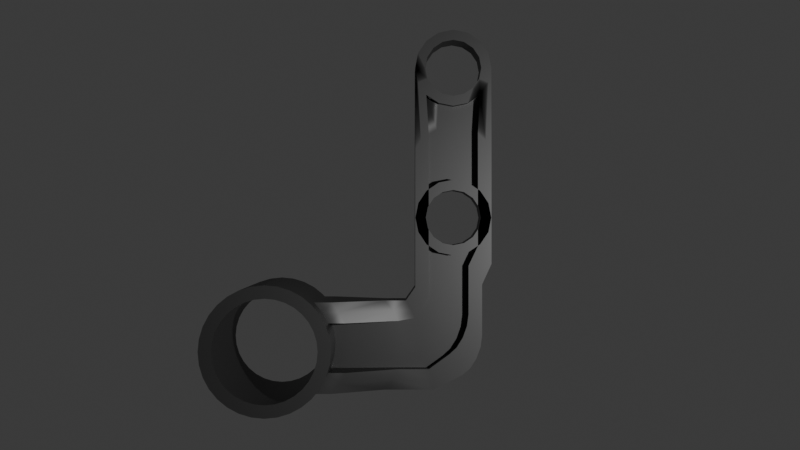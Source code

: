 # Source: steering-bellcrank.blend  (saved by Blender 4.5.91; exported with 4.5.12 LTS)
import bpy
from mathutils import Matrix  # noqa: F401  (used for matrix-valued properties, if any)

bpy.ops.wm.read_factory_settings(use_empty=True)
scene = bpy.context.scene
scene.name = 'Scene'

# ---- collections
col_collection = bpy.data.collections.new('Collection'); scene.collection.children.link(col_collection)

# ---- materials (node trees are filled in below, after node groups)
mat_material = bpy.data.materials.new('Material')

# ---- node groups
ng_smooth_by_angle = bpy.data.node_groups.new('Smooth by Angle', 'GeometryNodeTree')
_s = ng_smooth_by_angle.interface.new_socket(name='Mesh', in_out='OUTPUT', socket_type='NodeSocketGeometry')
_s = ng_smooth_by_angle.interface.new_socket(name='Mesh', in_out='INPUT', socket_type='NodeSocketGeometry')
_s = ng_smooth_by_angle.interface.new_socket(name='Angle', in_out='INPUT', socket_type='NodeSocketFloat')
_s.subtype = 'ANGLE'
_s.default_value = 0.5236
_s.min_value = 0.0
_s.max_value = 3.142
_s.description = 'Maximum face angle for smooth edges'
_s = ng_smooth_by_angle.interface.new_socket(name='Ignore Sharpness', in_out='INPUT', socket_type='NodeSocketBool')
_s.force_non_field = True
ng_smooth_by_angle.description = 'Set the sharpness of mesh edges based on the angle between the neighboring faces'
ng_smooth_by_angle.is_modifier = True
_N = ng_smooth_by_angle.nodes; _L = ng_smooth_by_angle.links
n0 = _N.new('GeometryNodeSetShadeSmooth'); n0.name = 'Set Shade Smooth'; n0.location = (120, -80)
n0.domain = 'EDGE'
n1 = _N.new('GeometryNodeSetShadeSmooth'); n1.name = 'Set Shade Smooth.001'; n1.location = (300, -80)
n2 = _N.new('NodeGroupOutput'); n2.name = 'Group Output'; n2.location = (480, -80)
n3 = _N.new('GeometryNodeInputMeshEdgeAngle'); n3.name = 'Edge Angle'; n3.location = (-440, -240)
n4 = _N.new('NodeGroupInput'); n4.name = 'Group Input'; n4.location = (-80, -80)
n5 = _N.new('GeometryNodeInputEdgeSmooth'); n5.name = 'Is Edge Smooth'; n5.location = (-260, -120)
n6 = _N.new('GeometryNodeInputShadeSmooth'); n6.name = 'Is Shade Smooth'; n6.location = (-440, -397)
n7 = _N.new('FunctionNodeCompare'); n7.name = 'Compare'; n7.location = (-260, -260)
n7.operation = 'LESS_EQUAL'
n7.inputs[6].default_value = (0.0, 0.0, 0.0, 0.0)
n7.inputs[7].default_value = (0.0, 0.0, 0.0, 0.0)
n8 = _N.new('FunctionNodeBooleanMath'); n8.name = 'Boolean Math.001'; n8.location = (-80, -260)
n9 = _N.new('NodeGroupInput'); n9.name = 'Group Input.001'; n9.location = (-440, -329)
n10 = _N.new('NodeGroupInput'); n10.name = 'Group Input.002'; n10.location = (-259, -189)
n11 = _N.new('FunctionNodeBooleanMath'); n11.name = 'Boolean Math'; n11.location = (-80, -149)
n11.operation = 'OR'
n12 = _N.new('FunctionNodeBooleanMath'); n12.name = 'Boolean Math.002'; n12.location = (-260, -380)
n12.operation = 'OR'
n13 = _N.new('NodeGroupInput'); n13.name = 'Group Input.003'; n13.location = (-440, -460)
_L.new(n3.outputs[0], n7.inputs[0])
_L.new(n1.outputs[0], n2.inputs[0])
_L.new(n9.outputs[1], n7.inputs[1])
_L.new(n7.outputs[0], n8.inputs[0])
_L.new(n4.outputs[0], n0.inputs[0])
_L.new(n0.outputs[0], n1.inputs[0])
_L.new(n8.outputs[0], n0.inputs[2])
_L.new(n10.outputs[2], n11.inputs[1])
_L.new(n5.outputs[0], n11.inputs[0])
_L.new(n11.outputs[0], n0.inputs[1])
_L.new(n13.outputs[2], n12.inputs[1])
_L.new(n6.outputs[0], n12.inputs[0])
_L.new(n12.outputs[0], n8.inputs[1])
n2.is_active_output = True

# ---- material node trees
mat_material.use_nodes = True; mat_material.node_tree.nodes.clear()
_N = mat_material.node_tree.nodes; _L = mat_material.node_tree.links
n0 = _N.new('ShaderNodeBsdfPrincipled'); n0.name = 'Principled BSDF'; n0.location = (-200, 100)
n0.inputs[0].default_value = (0.03003, 0.03003, 0.03003, 1.0)
n0.inputs[1].default_value = 0.4603
n0.inputs[2].default_value = 0.4524
n1 = _N.new('ShaderNodeOutputMaterial'); n1.name = 'Material Output'; n1.location = (200, 100)
_L.new(n0.outputs[0], n1.inputs[0])
n1.is_active_output = True

# ---- world
world_world = bpy.data.worlds.new('World'); scene.world = world_world
world_world.use_nodes = True; world_world.node_tree.nodes.clear()
_N = world_world.node_tree.nodes; _L = world_world.node_tree.links
n0 = _N.new('ShaderNodeOutputWorld'); n0.name = 'World Output'; n0.location = (200, 100)
n1 = _N.new('ShaderNodeBackground'); n1.name = 'Background'; n1.location = (-200, 100)
n1.inputs[0].default_value = (0.05088, 0.05088, 0.05088, 1.0)
_L.new(n1.outputs[0], n0.inputs[0])
n0.is_active_output = True
world_world.color = (0.05088, 0.05088, 0.05088)
world_world.sun_shadow_jitter_overblur = 0.0

# ---- cameras
cam_camera = bpy.data.cameras.new('Camera')
cam_camera.clip_end = 100.0
cam_camera.ortho_scale = 7.314

# ---- lights
light_light = bpy.data.lights.new('Light', 'POINT')
light_light.exposure = -2.603
light_light.energy = 1e+04
light_light.shadow_soft_size = 0.1

# ---- meshes
me_cylinder_002 = bpy.data.meshes.new('Cylinder.002')
me_cylinder_002.from_pydata([(0.4632, 0.0, 0.7274), (0.4543, -0.09037, 0.7274), (0.428, -0.1773, 0.7274), (0.3852, -0.2574, 0.7274), (0.3276, -0.3276, 0.7274), (0.2574, -0.3852, 0.7274), (0.1773, -0.428, 0.7274), (0.09037, -0.4543, 0.7274), (0.0, -0.4632, 0.7274), (-0.09037, -0.4543, 0.7274), (-0.1773, -0.428, 0.7274), (-0.2574, -0.3852, 0.7274), (-0.3276, -0.3276, 0.7274), (-0.3852, -0.2574, 0.7274), (-0.428, -0.1773, 0.7274), (-0.4543, -0.09037, 0.7274), (-0.4632, 0.0, 0.7274), (0.4099, -0.4099, 0.0), (0.3221, -0.482, 0.0), (0.2219, -0.5356, 0.0), (0.1131, -0.5686, 0.0), (0.0, -0.5797, 0.0), (-0.1131, -0.5686, 0.0), (-0.2219, -0.5356, 0.0), (-0.3221, -0.482, 0.0), (-0.4099, -0.4099, 0.0), (-0.482, -0.3221, 0.0), (-0.5356, -0.2219, 0.0), (-0.5686, -0.1131, 0.0), (-0.5797, 0.0, 0.0), (0.5797, 0.0, 0.7274), (0.5686, -0.1131, 0.7274), (0.5356, -0.2219, 0.7274), (0.482, -0.3221, 0.7274), (0.4099, -0.4099, 0.7274), (0.3221, -0.482, 0.7274), (0.2219, -0.5356, 0.7274), (0.1131, -0.5686, 0.7274), (0.0, -0.5797, 0.7274), (-0.1131, -0.5686, 0.7274), (-0.2219, -0.5356, 0.7274), (-0.3221, -0.482, 0.7274), (-0.4099, -0.4099, 0.7274), (-0.482, -0.3221, 0.7274), (-0.5356, -0.2219, 0.7274), (-0.5686, -0.1131, 0.7274), (-0.5797, 0.0, 0.7274), (0.4632, 0.0, 0.0), (0.4543, -0.09037, 0.0), (0.428, -0.1773, 0.0), (0.3852, -0.2574, 0.0), (0.3276, -0.3276, 0.0), (0.2574, -0.3852, 0.0), (0.1773, -0.428, 0.0), (0.09037, -0.4543, 0.0), (0.0, -0.4632, 0.0), (-0.09037, -0.4543, 0.0), (-0.1773, -0.428, 0.0), (-0.2574, -0.3852, 0.0), (-0.3276, -0.3276, 0.0), (-0.3852, -0.2574, 0.0), (-0.428, -0.1773, 0.0), (-0.4543, -0.09037, 0.0), (-0.4632, 0.0, 0.0), (0.5797, 0.0, 0.05), (0.5686, -0.1131, 0.05), (0.5356, -0.2219, 0.4273), (0.482, -0.3221, 0.4273), (0.4099, -0.4099, 0.4273), (0.3221, -0.482, 0.4273), (0.2219, -0.5356, 0.4273), (0.1131, -0.5686, 0.4273), (0.0, -0.5797, 0.4273), (-0.1131, -0.5686, 0.4273), (-0.2219, -0.5356, 0.4273), (-0.3221, -0.482, 0.4273), (-0.4099, -0.4099, 0.4273), (-0.482, -0.3221, 0.4273), (-0.5356, -0.2219, 0.4273), (-0.5686, -0.1131, 0.4273), (-0.5797, 0.0, 0.4273), (0.732, 0.0, 0.0493), (0.7208, -0.1131, 0.0493), (0.6879, -0.2219, 0.4273), (0.6343, -0.3221, 0.4273), (0.5622, -0.4099, 0.4273), (0.5622, -0.4099, 0.0), (1.208, 0.0, 0.03179), (1.196, -0.1131, 0.03179), (1.163, -0.2219, 0.1619), (1.11, -0.3221, 0.1619), (1.038, -0.4099, 0.1619), (1.038, -0.4099, 0.0), (1.163, -0.2219, 0.03179), (0.5354, -0.2226, 0.05), (0.6865, -0.2244, 0.0493), (1.391, 0.05192, 0.03179), (1.391, -0.1131, 0.03179), (1.444, -0.2219, 0.1619), (1.477, -0.3221, 0.1619), (1.489, -0.4099, 0.1619), (1.489, -0.4099, 0.0), (1.444, -0.2219, 0.03179), (0.4543, 0.09037, 0.7274), (0.428, 0.1773, 0.7274), (0.3852, 0.2574, 0.7274), (0.3276, 0.3276, 0.7274), (0.2574, 0.3852, 0.7274), (0.1773, 0.428, 0.7274), (0.09037, 0.4543, 0.7274), (0.0, 0.4632, 0.7274), (-0.09037, 0.4543, 0.7274), (-0.1773, 0.428, 0.7274), (-0.2574, 0.3852, 0.7274), (-0.3276, 0.3276, 0.7274), (-0.3852, 0.2574, 0.7274), (-0.428, 0.1773, 0.7274), (-0.4543, 0.09037, 0.7274), (0.4099, 0.4099, 0.0), (0.3221, 0.482, 0.0), (0.2219, 0.5356, 0.0), (0.1131, 0.5686, 0.0), (0.0, 0.5797, 0.0), (-0.1131, 0.5686, 0.0), (-0.2219, 0.5356, 0.0), (-0.3221, 0.482, 0.0), (-0.4099, 0.4099, 0.0), (-0.482, 0.3221, 0.0), (-0.5356, 0.2219, 0.0), (-0.5686, 0.1131, 0.0), (0.5686, 0.1131, 0.7274), (0.5356, 0.2219, 0.7274), (0.482, 0.3221, 0.7274), (0.4099, 0.4099, 0.7274), (0.3221, 0.482, 0.7274), (0.2219, 0.5356, 0.7274), (0.1131, 0.5686, 0.7274), (0.0, 0.5797, 0.7274), (-0.1131, 0.5686, 0.7274), (-0.2219, 0.5356, 0.7274), (-0.3221, 0.482, 0.7274), (-0.4099, 0.4099, 0.7274), (-0.482, 0.3221, 0.7274), (-0.5356, 0.2219, 0.7274), (-0.5686, 0.1131, 0.7274), (0.4543, 0.09037, 0.0), (0.428, 0.1773, 0.0), (0.3852, 0.2574, 0.0), (0.3276, 0.3276, 0.0), (0.2574, 0.3852, 0.0), (0.1773, 0.428, 0.0), (0.09037, 0.4543, 0.0), (0.0, 0.4632, 0.0), (-0.09037, 0.4543, 0.0), (-0.1773, 0.428, 0.0), (-0.2574, 0.3852, 0.0), (-0.3276, 0.3276, 0.0), (-0.3852, 0.2574, 0.0), (-0.428, 0.1773, 0.0), (-0.4543, 0.09037, 0.0), (0.5686, 0.1131, 0.05), (0.5356, 0.2219, 0.4273), (0.482, 0.3221, 0.4273), (0.4099, 0.4099, 0.4273), (0.3221, 0.482, 0.4273), (0.2219, 0.5356, 0.4273), (0.1131, 0.5686, 0.4273), (0.0, 0.5797, 0.4273), (-0.1131, 0.5686, 0.4273), (-0.2219, 0.5356, 0.4273), (-0.3221, 0.482, 0.4273), (-0.4099, 0.4099, 0.4273), (-0.482, 0.3221, 0.4273), (-0.5356, 0.2219, 0.4273), (-0.5686, 0.1131, 0.4273), (0.7208, 0.1131, 0.0493), (0.6879, 0.2219, 0.4273), (0.6343, 0.3221, 0.4273), (0.5622, 0.4099, 0.4273), (0.5622, 0.4099, 0.0), (1.196, 0.1131, 0.03179), (1.163, 0.2219, 0.1619), (1.11, 0.3221, 0.1619), (1.038, 0.4099, 0.1619), (1.038, 0.4099, 0.0), (1.163, 0.2219, 0.03179), (0.5354, 0.2226, 0.05), (0.6865, 0.2244, 0.0493), (1.349, 0.1784, 0.03179), (1.319, 0.2491, 0.1619), (1.284, 0.3221, 0.1619), (1.233, 0.4099, 0.1619), (1.233, 0.4099, 0.0), (1.319, 0.2491, 0.03179), (0.4632, 0.0, -0.7274), (0.4543, -0.09037, -0.7274), (0.428, -0.1773, -0.7274), (0.3852, -0.2574, -0.7274), (0.3276, -0.3276, -0.7274), (0.2574, -0.3852, -0.7274), (0.1773, -0.428, -0.7274), (0.09037, -0.4543, -0.7274), (0.0, -0.4632, -0.7274), (-0.09037, -0.4543, -0.7274), (-0.1773, -0.428, -0.7274), (-0.2574, -0.3852, -0.7274), (-0.3276, -0.3276, -0.7274), (-0.3852, -0.2574, -0.7274), (-0.428, -0.1773, -0.7274), (-0.4543, -0.09037, -0.7274), (-0.4632, 0.0, -0.7274), (0.5797, 0.0, -0.7274), (0.5686, -0.1131, -0.7274), (0.5356, -0.2219, -0.7274), (0.482, -0.3221, -0.7274), (0.4099, -0.4099, -0.7274), (0.3221, -0.482, -0.7274), (0.2219, -0.5356, -0.7274), (0.1131, -0.5686, -0.7274), (0.0, -0.5797, -0.7274), (-0.1131, -0.5686, -0.7274), (-0.2219, -0.5356, -0.7274), (-0.3221, -0.482, -0.7274), (-0.4099, -0.4099, -0.7274), (-0.482, -0.3221, -0.7274), (-0.5356, -0.2219, -0.7274), (-0.5686, -0.1131, -0.7274), (-0.5797, 0.0, -0.7274), (0.5797, 0.0, -0.05), (0.5686, -0.1131, -0.05), (0.5356, -0.2219, -0.4273), (0.482, -0.3221, -0.4273), (0.4099, -0.4099, -0.4273), (0.3221, -0.482, -0.4273), (0.2219, -0.5356, -0.4273), (0.1131, -0.5686, -0.4273), (0.0, -0.5797, -0.4273), (-0.1131, -0.5686, -0.4273), (-0.2219, -0.5356, -0.4273), (-0.3221, -0.482, -0.4273), (-0.4099, -0.4099, -0.4273), (-0.482, -0.3221, -0.4273), (-0.5356, -0.2219, -0.4273), (-0.5686, -0.1131, -0.4273), (-0.5797, 0.0, -0.4273), (0.732, 0.0, -0.0493), (0.7208, -0.1131, -0.0493), (0.6879, -0.2219, -0.4273), (0.6343, -0.3221, -0.4273), (0.5622, -0.4099, -0.4273), (1.208, 0.0, -0.03179), (1.196, -0.1131, -0.03179), (1.163, -0.2219, -0.1619), (1.11, -0.3221, -0.1619), (1.038, -0.4099, -0.1619), (1.163, -0.2219, -0.03179), (0.5354, -0.2226, -0.05), (0.6865, -0.2244, -0.0493), (1.391, 0.05192, -0.03179), (1.391, -0.1131, -0.03179), (1.444, -0.2219, -0.1619), (1.477, -0.3221, -0.1619), (1.489, -0.4099, -0.1619), (1.444, -0.2219, -0.03179), (0.4543, 0.09037, -0.7274), (0.428, 0.1773, -0.7274), (0.3852, 0.2574, -0.7274), (0.3276, 0.3276, -0.7274), (0.2574, 0.3852, -0.7274), (0.1773, 0.428, -0.7274), (0.09037, 0.4543, -0.7274), (0.0, 0.4632, -0.7274), (-0.09037, 0.4543, -0.7274), (-0.1773, 0.428, -0.7274), (-0.2574, 0.3852, -0.7274), (-0.3276, 0.3276, -0.7274), (-0.3852, 0.2574, -0.7274), (-0.428, 0.1773, -0.7274), (-0.4543, 0.09037, -0.7274), (0.5686, 0.1131, -0.7274), (0.5356, 0.2219, -0.7274), (0.482, 0.3221, -0.7274), (0.4099, 0.4099, -0.7274), (0.3221, 0.482, -0.7274), (0.2219, 0.5356, -0.7274), (0.1131, 0.5686, -0.7274), (0.0, 0.5797, -0.7274), (-0.1131, 0.5686, -0.7274), (-0.2219, 0.5356, -0.7274), (-0.3221, 0.482, -0.7274), (-0.4099, 0.4099, -0.7274), (-0.482, 0.3221, -0.7274), (-0.5356, 0.2219, -0.7274), (-0.5686, 0.1131, -0.7274), (0.5686, 0.1131, -0.05), (0.5356, 0.2219, -0.4273), (0.482, 0.3221, -0.4273), (0.4099, 0.4099, -0.4273), (0.3221, 0.482, -0.4273), (0.2219, 0.5356, -0.4273), (0.1131, 0.5686, -0.4273), (0.0, 0.5797, -0.4273), (-0.1131, 0.5686, -0.4273), (-0.2219, 0.5356, -0.4273), (-0.3221, 0.482, -0.4273), (-0.4099, 0.4099, -0.4273), (-0.482, 0.3221, -0.4273), (-0.5356, 0.2219, -0.4273), (-0.5686, 0.1131, -0.4273), (0.7208, 0.1131, -0.0493), (0.6879, 0.2219, -0.4273), (0.6343, 0.3221, -0.4273), (0.5622, 0.4099, -0.4273), (1.196, 0.1131, -0.03179), (1.163, 0.2219, -0.1619), (1.11, 0.3221, -0.1619), (1.038, 0.4099, -0.1619), (1.163, 0.2219, -0.03179), (0.5354, 0.2226, -0.05), (0.6865, 0.2244, -0.0493), (1.349, 0.1784, -0.03179), (1.319, 0.2491, -0.1619), (1.284, 0.3221, -0.1619), (1.233, 0.4099, -0.1619), (1.319, 0.2491, -0.03179), (1.391, 0.05192, 0.03179), (1.391, -0.1131, 0.03179), (1.444, -0.2219, 0.1619), (1.477, -0.3221, 0.1619), (1.489, -0.4099, 0.1619), (1.489, -0.4099, 0.0), (1.444, -0.2219, 0.03179), (1.721, 0.3538, 0.03179), (1.542, -0.01064, 0.03179), (1.708, 0.2491, 0.03179), (1.669, 0.1431, 0.03179), (1.611, 0.05192, 0.03179), (1.753, -0.2752, 0.0), (1.934, 0.09071, 0.0), (1.823, -0.2153, 0.0), (1.881, -0.1247, 0.0), (1.921, -0.01724, 0.0), (1.934, 0.08957, 0.1619), (1.753, -0.2754, 0.1619), (1.921, -0.01807, 0.1619), (1.881, -0.1252, 0.1619), (1.823, -0.2156, 0.1619), (1.703, -0.1724, 0.1619), (1.881, 0.1996, 0.1619), (1.771, -0.1098, 0.1619), (1.829, -0.01706, 0.1619), (1.867, 0.09159, 0.1619), (1.809, 0.2772, 0.03179), (1.631, -0.08763, 0.03179), (1.795, 0.1724, 0.03179), (1.757, 0.06619, 0.03179), (1.699, -0.02511, 0.03179), (1.632, -0.08587, 0.1619), (1.809, 0.281, 0.1619), (1.7, -0.02313, 0.1619), (1.757, 0.06863, 0.1619), (1.795, 0.1754, 0.1619), (1.896, 0.9089, 0.03179), (2.021, 0.7469, 0.1619), (2.021, 0.7476, 0.0), (1.968, 0.8412, 0.1619), (1.896, 0.9111, 0.1619), (1.721, 0.729, 0.03179), (1.621, 0.6558, 0.03179), (1.934, 0.5569, 0.1619), (1.881, 0.6558, 0.1619), (1.809, 0.729, 0.1619), (1.809, 0.7263, 0.03179), (1.934, 0.5577, 0.0), (1.896, 1.948, 0.03179), (2.021, 1.804, 0.0), (1.803, 1.993, 0.03179), (1.669, 2.018, 0.03179), (2.021, 1.804, 0.1619), (1.967, 1.887, 0.1619), (1.895, 1.949, 0.1619), (1.522, 0.9673, 0.03179), (1.443, 0.9089, 0.03179), (1.319, 0.7469, 0.1619), (1.319, 0.7476, 0.0), (1.371, 0.8412, 0.1619), (1.443, 0.9111, 0.1619), (1.522, 0.6558, 0.03179), (1.319, 0.6558, 0.1619), (1.371, 0.6558, 0.1619), (1.443, 0.6558, 0.1619), (1.443, 0.6531, 0.03179), (1.319, 0.6566, 0.0), (1.443, 1.948, 0.03179), (1.319, 1.804, 0.0), (1.522, 1.993, 0.03179), (1.319, 1.804, 0.1619), (1.371, 1.887, 0.1619), (1.443, 1.949, 0.1619), (1.391, 0.05192, -0.03179), (1.391, -0.1131, -0.03179), (1.444, -0.2219, -0.1619), (1.477, -0.3221, -0.1619), (1.489, -0.4099, -0.1619), (1.444, -0.2219, -0.03179), (1.721, 0.3538, -0.03179), (1.542, -0.01064, -0.03179), (1.708, 0.2491, -0.03179), (1.669, 0.1431, -0.03179), (1.611, 0.05192, -0.03179), (1.934, 0.08957, -0.1619), (1.753, -0.2754, -0.1619), (1.921, -0.01807, -0.1619), (1.881, -0.1252, -0.1619), (1.823, -0.2156, -0.1619), (1.703, -0.1724, -0.1619), (1.881, 0.1996, -0.1619), (1.771, -0.1098, -0.1619), (1.829, -0.01706, -0.1619), (1.867, 0.09159, -0.1619), (1.809, 0.2772, -0.03179), (1.631, -0.08763, -0.03179), (1.795, 0.1724, -0.03179), (1.757, 0.06619, -0.03179), (1.699, -0.02511, -0.03179), (1.632, -0.08587, -0.1619), (1.809, 0.281, -0.1619), (1.7, -0.02313, -0.1619), (1.757, 0.06863, -0.1619), (1.795, 0.1754, -0.1619), (1.896, 0.9089, -0.03179), (2.021, 0.7469, -0.1619), (1.968, 0.8412, -0.1619), (1.896, 0.9111, -0.1619), (1.721, 0.729, -0.03179), (1.621, 0.6558, -0.03179), (1.934, 0.5569, -0.1619), (1.881, 0.6558, -0.1619), (1.809, 0.729, -0.1619), (1.809, 0.7263, -0.03179), (1.896, 1.948, -0.03179), (1.803, 1.993, -0.03179), (1.669, 2.018, -0.03179), (2.021, 1.804, -0.1619), (1.967, 1.887, -0.1619), (1.895, 1.949, -0.1619), (1.522, 0.9673, -0.03179), (1.443, 0.9089, -0.03179), (1.319, 0.7469, -0.1619), (1.371, 0.8412, -0.1619), (1.443, 0.9111, -0.1619), (1.522, 0.6558, -0.03179), (1.319, 0.6558, -0.1619), (1.371, 0.6558, -0.1619), (1.443, 0.6558, -0.1619), (1.443, 0.6531, -0.03179), (1.443, 1.948, -0.03179), (1.522, 1.993, -0.03179), (1.319, 1.804, -0.1619), (1.371, 1.887, -0.1619), (1.443, 1.949, -0.1619), (1.621, 0.3279, 0.03179), (1.621, 0.3279, -0.03179), (1.319, 0.5329, 0.1619), (1.319, 0.5333, 0.0), (1.319, 0.5329, -0.1619), (1.443, 0.4388, -0.1619), (1.371, 0.4889, 0.1619), (1.371, 0.4889, -0.1619), (1.443, 0.4388, 0.1619), (1.443, 0.4375, 0.03179), (1.522, 0.3538, 0.03179), (1.522, 0.3538, -0.03179), (1.443, 0.4375, -0.03179), (1.57, 2.788, 0.1619), (1.487, 2.732, 0.1619), (1.431, 2.649, 0.1619), (1.411, 2.55, 0.1619), (1.431, 2.451, 0.1619), (1.487, 2.368, 0.1619), (1.57, 2.312, 0.1619), (1.669, 2.292, 0.1619), (1.767, 2.312, 0.1619), (1.851, 2.368, 0.1619), (1.907, 2.451, 0.1619), (1.926, 2.55, 0.1619), (1.907, 2.649, 0.1619), (1.851, 2.732, 0.1619), (1.767, 2.788, 0.1619), (1.669, 2.807, 0.1619), (1.669, 2.9, -0.1619), (1.669, 2.9, 0.1619), (1.803, 2.873, -0.1619), (1.803, 2.873, 0.1619), (1.916, 2.797, -0.1619), (1.916, 2.797, 0.1619), (1.992, 2.684, -0.1619), (1.992, 2.684, 0.1619), (2.019, 2.55, -0.1619), (2.019, 2.55, 0.1619), (1.992, 2.416, -0.1619), (1.992, 2.416, 0.1619), (1.916, 2.303, -0.1619), (1.916, 2.303, 0.1619), (1.803, 2.227, -0.1619), (1.803, 2.227, 0.1619), (1.669, 2.2, -0.1619), (1.669, 2.2, 0.1619), (1.535, 2.227, -0.1619), (1.535, 2.227, 0.1619), (1.421, 2.303, -0.1619), (1.421, 2.303, 0.1619), (1.345, 2.416, -0.1619), (1.345, 2.416, 0.1619), (1.319, 2.55, -0.1619), (1.319, 2.55, 0.1619), (1.345, 2.684, -0.1619), (1.345, 2.684, 0.1619), (1.421, 2.797, -0.1619), (1.421, 2.797, 0.1619), (1.535, 2.873, -0.1619), (1.535, 2.873, 0.1619), (1.57, 2.788, -0.1619), (1.487, 2.732, -0.1619), (1.431, 2.649, -0.1619), (1.411, 2.55, -0.1619), (1.431, 2.451, -0.1619), (1.487, 2.368, -0.1619), (1.57, 2.312, -0.1619), (1.669, 2.292, -0.1619), (1.767, 2.312, -0.1619), (1.851, 2.368, -0.1619), (1.907, 2.451, -0.1619), (1.926, 2.55, -0.1619), (1.907, 2.649, -0.1619), (1.851, 2.732, -0.1619), (1.767, 2.788, -0.1619), (1.669, 2.807, -0.1619), (1.669, 2.9, 0.0), (1.803, 2.873, 0.0), (1.916, 2.797, 0.0), (1.992, 2.684, 0.0), (2.019, 2.55, 0.0), (1.992, 2.416, 0.03179), (1.916, 2.303, 0.03179), (1.803, 2.227, 0.03179), (1.669, 2.2, 0.03179), (1.535, 2.227, 0.03179), (1.421, 2.303, 0.03179), (1.345, 2.416, 0.03179), (1.319, 2.55, 0.0), (1.345, 2.684, 0.0), (1.421, 2.797, 0.0), (1.535, 2.873, 0.0), (1.992, 2.416, -0.03179), (1.916, 2.303, -0.03179), (1.803, 2.227, -0.03179), (1.669, 2.2, -0.03179), (1.535, 2.227, -0.03179), (1.421, 2.303, -0.03179), (1.345, 2.416, -0.03179), (1.67, 1.521, -0.1619), (1.67, 1.521, 0.1619), (1.803, 1.495, -0.1619), (1.803, 1.495, 0.1619), (1.916, 1.419, -0.1619), (1.916, 1.419, 0.1619), (1.992, 1.306, -0.1619), (1.992, 1.306, 0.1619), (2.018, 1.173, -0.1619), (2.018, 1.173, 0.1619), (1.992, 1.039, -0.1619), (1.992, 1.039, 0.1619), (1.916, 0.9263, -0.1619), (1.916, 0.9263, 0.1619), (1.803, 0.8508, -0.1619), (1.803, 0.8508, 0.1619), (1.67, 0.8243, -0.1619), (1.67, 0.8243, 0.1619), (1.536, 0.8508, -0.1619), (1.536, 0.8508, 0.1619), (1.423, 0.9263, -0.1619), (1.423, 0.9263, 0.1619), (1.348, 1.039, -0.1619), (1.348, 1.039, 0.1619), (1.321, 1.173, -0.1619), (1.321, 1.173, 0.1619), (1.348, 1.306, -0.1619), (1.348, 1.306, 0.1619), (1.423, 1.419, -0.1619), (1.423, 1.419, 0.1619), (1.536, 1.495, -0.1619), (1.536, 1.495, 0.1619), (1.766, 1.407, -0.03179), (1.766, 1.407, 0.03179), (1.766, 1.407, 0.1619), (1.766, 1.407, -0.1619), (1.669, 1.426, 0.03179), (1.669, 1.426, -0.03179), (1.67, 1.426, 0.1619), (1.67, 1.426, -0.1619), (1.669, 1.426, -0.1619), (1.669, 1.426, 0.1619), (1.572, 1.407, -0.03179), (1.572, 1.407, 0.03179), (1.573, 1.407, -0.1619), (1.573, 1.407, 0.1619), (1.572, 1.407, -0.1619), (1.572, 1.407, 0.1619), (1.669, 1.426, 0.03179), (1.669, 1.426, -0.03179), (1.803, 1.383, 0.03179), (1.849, 1.352, -0.03179), (1.849, 1.352, 0.03179), (1.849, 1.352, -0.1619), (1.849, 1.352, 0.1619), (1.803, 1.383, -0.03179), (1.767, 1.407, -0.1619), (1.767, 1.407, 0.1619), (1.896, 1.282, -0.1619), (1.904, 1.27, -0.1619), (1.896, 1.282, 0.1619), (1.904, 1.27, 0.1619), (1.896, 1.282, -0.03179), (1.896, 1.282, 0.03179), (1.904, 1.27, -0.1619), (1.904, 1.27, 0.1619), (1.522, 1.373, -0.03179), (1.522, 1.373, 0.03179), (1.49, 1.352, 0.03179), (1.49, 1.352, -0.03179), (1.49, 1.352, -0.1619), (1.49, 1.352, -0.1619), (1.49, 1.352, 0.1619), (1.49, 1.352, 0.1619), (1.849, 1.352, -0.1619), (1.849, 1.352, 0.1619), (1.443, 1.281, -0.1619), (1.435, 1.27, -0.1619), (1.443, 1.281, 0.1619), (1.435, 1.27, 0.1619), (1.443, 1.281, -0.03179), (1.443, 1.281, 0.03179), (1.435, 1.27, -0.1619), (1.435, 1.27, 0.1619), (1.435, 1.27, 0.1619), (1.435, 1.27, -0.1619), (1.923, 1.173, 0.1619), (1.923, 1.173, -0.1619), (1.923, 1.173, 0.1619), (1.923, 1.173, 0.1619), (1.923, 1.173, -0.1619), (1.923, 1.173, -0.1619), (1.904, 1.27, -0.1619), (1.904, 1.27, 0.1619), (1.416, 1.173, 0.1619), (1.416, 1.173, -0.1619), (1.416, 1.173, -0.1619), (1.416, 1.173, 0.1619), (1.416, 1.173, 0.1619), (1.416, 1.173, -0.1619), (1.904, 1.076, -0.1619), (1.904, 1.076, 0.1619), (1.904, 1.076, 0.1619), (1.904, 1.076, 0.1619), (1.904, 1.076, -0.1619), (1.904, 1.076, -0.1619), (1.849, 0.9932, -0.03179), (1.849, 0.9932, 0.03179), (1.849, 0.9934, 0.1619), (1.849, 0.9934, -0.1619), (1.849, 0.9932, 0.1619), (1.849, 0.9932, -0.1619), (1.896, 1.063, -0.1619), (1.896, 1.063, 0.1619), (1.896, 1.063, -0.03179), (1.896, 1.063, 0.03179), (1.435, 1.076, -0.1619), (1.435, 1.076, 0.1619), (1.435, 1.076, 0.1619), (1.435, 1.076, -0.1619), (1.443, 1.064, -0.1619), (1.443, 1.064, 0.1619), (1.443, 1.064, -0.03179), (1.443, 1.064, 0.03179), (1.435, 1.075, 0.1619), (1.435, 1.075, -0.1619), (1.522, 0.9721, -0.03179), (1.522, 0.9721, 0.03179), (1.527, 0.9686, 0.03179), (1.49, 0.9932, 0.03179), (1.49, 0.9932, -0.03179), (1.49, 0.9931, 0.1619), (1.49, 0.9932, -0.1619), (1.49, 0.9931, -0.1619), (1.49, 0.9932, 0.1619), (1.766, 0.9382, -0.03179), (1.766, 0.9382, 0.03179), (1.766, 0.9382, 0.1619), (1.766, 0.9382, -0.1619), (1.572, 0.9382, 0.03179), (1.572, 0.9382, -0.03179), (1.572, 0.9382, 0.1619), (1.573, 0.9382, 0.1619), (1.572, 0.9382, -0.1619), (1.573, 0.9382, -0.1619), (1.527, 0.9686, -0.03179), (1.669, 0.9189, -0.03179), (1.669, 0.9189, 0.03179), (1.669, 0.9189, 0.1619), (1.67, 0.919, 0.1619), (1.669, 0.9189, -0.1619), (1.67, 0.919, -0.1619), (1.806, 0.9649, 0.03179), (1.8, 0.9609, -0.03179), (1.8, 0.9609, 0.03179), (1.767, 0.9384, -0.1619), (1.767, 0.9384, 0.1619), (1.657, 0.9213, -0.03179), (1.657, 0.9213, 0.03179), (1.806, 0.9649, -0.03179)], [], [(64, 30, 31, 65), (65, 31, 32, 66, 94), (66, 32, 33, 67), (67, 33, 34, 68), (68, 34, 35, 69), (69, 35, 36, 70), (70, 36, 37, 71), (71, 37, 38, 72), (72, 38, 39, 73), (73, 39, 40, 74), (74, 40, 41, 75), (75, 41, 42, 76), (76, 42, 43, 77), (77, 43, 44, 78), (78, 44, 45, 79), (79, 45, 46, 80), (0, 1, 31, 30), (1, 2, 32, 31), (2, 3, 33, 32), (3, 4, 34, 33), (4, 5, 35, 34), (5, 6, 36, 35), (6, 7, 37, 36), (7, 8, 38, 37), (8, 9, 39, 38), (9, 10, 40, 39), (10, 11, 41, 40), (11, 12, 42, 41), (12, 13, 43, 42), (13, 14, 44, 43), (14, 15, 45, 44), (15, 16, 46, 45), (7, 6, 53, 54), (8, 7, 54, 55), (9, 8, 55, 56), (10, 9, 56, 57), (11, 10, 57, 58), (12, 11, 58, 59), (13, 12, 59, 60), (14, 13, 60, 61), (1, 0, 47, 48), (15, 14, 61, 62), (2, 1, 48, 49), (16, 15, 62, 63), (3, 2, 49, 50), (4, 3, 50, 51), (5, 4, 51, 52), (6, 5, 52, 53), (28, 79, 80, 29), (27, 78, 79, 28), (26, 77, 78, 27), (25, 76, 77, 26), (24, 75, 76, 25), (23, 74, 75, 24), (22, 73, 74, 23), (21, 72, 73, 22), (20, 71, 72, 21), (19, 70, 71, 20), (18, 69, 70, 19), (17, 68, 69, 18), (65, 94, 95, 82), (85, 86, 92, 91), (83, 84, 90, 89), (68, 17, 86, 85), (64, 65, 82, 81), (67, 68, 85, 84), (66, 67, 84, 83), (89, 90, 99, 98), (88, 93, 102, 97), (82, 95, 93, 88), (81, 82, 88, 87), (84, 85, 91, 90), (95, 94, 66, 83), (93, 95, 83, 89), (91, 92, 101, 100), (93, 89, 98, 102), (87, 88, 97, 96), (90, 91, 100, 99), (64, 160, 130, 30), (160, 186, 161, 131, 130), (161, 162, 132, 131), (162, 163, 133, 132), (163, 164, 134, 133), (164, 165, 135, 134), (165, 166, 136, 135), (166, 167, 137, 136), (167, 168, 138, 137), (168, 169, 139, 138), (169, 170, 140, 139), (170, 171, 141, 140), (171, 172, 142, 141), (172, 173, 143, 142), (173, 174, 144, 143), (174, 80, 46, 144), (0, 30, 130, 103), (103, 130, 131, 104), (104, 131, 132, 105), (105, 132, 133, 106), (106, 133, 134, 107), (107, 134, 135, 108), (108, 135, 136, 109), (109, 136, 137, 110), (110, 137, 138, 111), (111, 138, 139, 112), (112, 139, 140, 113), (113, 140, 141, 114), (114, 141, 142, 115), (115, 142, 143, 116), (116, 143, 144, 117), (117, 144, 46, 16), (109, 151, 150, 108), (110, 152, 151, 109), (111, 153, 152, 110), (112, 154, 153, 111), (113, 155, 154, 112), (114, 156, 155, 113), (115, 157, 156, 114), (116, 158, 157, 115), (103, 145, 47, 0), (117, 159, 158, 116), (104, 146, 145, 103), (16, 63, 159, 117), (105, 147, 146, 104), (106, 148, 147, 105), (107, 149, 148, 106), (108, 150, 149, 107), (129, 29, 80, 174), (128, 129, 174, 173), (127, 128, 173, 172), (126, 127, 172, 171), (125, 126, 171, 170), (124, 125, 170, 169), (123, 124, 169, 168), (122, 123, 168, 167), (121, 122, 167, 166), (120, 121, 166, 165), (119, 120, 165, 164), (118, 119, 164, 163), (160, 175, 187, 186), (178, 183, 184, 179), (176, 181, 182, 177), (163, 178, 179, 118), (64, 81, 175, 160), (162, 177, 178, 163), (161, 176, 177, 162), (181, 189, 190, 182), (180, 188, 193, 185), (175, 180, 185, 187), (81, 87, 180, 175), (177, 182, 183, 178), (187, 176, 161, 186), (185, 181, 176, 187), (183, 191, 192, 184), (185, 193, 189, 181), (87, 96, 188, 180), (182, 190, 191, 183), (228, 229, 212, 211), (229, 256, 230, 213, 212), (230, 231, 214, 213), (231, 232, 215, 214), (232, 233, 216, 215), (233, 234, 217, 216), (234, 235, 218, 217), (235, 236, 219, 218), (236, 237, 220, 219), (237, 238, 221, 220), (238, 239, 222, 221), (239, 240, 223, 222), (240, 241, 224, 223), (241, 242, 225, 224), (242, 243, 226, 225), (243, 244, 227, 226), (194, 211, 212, 195), (195, 212, 213, 196), (196, 213, 214, 197), (197, 214, 215, 198), (198, 215, 216, 199), (199, 216, 217, 200), (200, 217, 218, 201), (201, 218, 219, 202), (202, 219, 220, 203), (203, 220, 221, 204), (204, 221, 222, 205), (205, 222, 223, 206), (206, 223, 224, 207), (207, 224, 225, 208), (208, 225, 226, 209), (209, 226, 227, 210), (201, 54, 53, 200), (202, 55, 54, 201), (203, 56, 55, 202), (204, 57, 56, 203), (205, 58, 57, 204), (206, 59, 58, 205), (207, 60, 59, 206), (208, 61, 60, 207), (195, 48, 47, 194), (209, 62, 61, 208), (196, 49, 48, 195), (210, 63, 62, 209), (197, 50, 49, 196), (198, 51, 50, 197), (199, 52, 51, 198), (200, 53, 52, 199), (28, 29, 244, 243), (27, 28, 243, 242), (26, 27, 242, 241), (25, 26, 241, 240), (24, 25, 240, 239), (23, 24, 239, 238), (22, 23, 238, 237), (21, 22, 237, 236), (20, 21, 236, 235), (19, 20, 235, 234), (18, 19, 234, 233), (17, 18, 233, 232), (229, 246, 257, 256), (249, 254, 92, 86), (247, 252, 253, 248), (232, 249, 86, 17), (228, 245, 246, 229), (231, 248, 249, 232), (230, 247, 248, 231), (252, 260, 261, 253), (251, 259, 263, 255), (246, 251, 255, 257), (245, 250, 251, 246), (248, 253, 254, 249), (257, 247, 230, 256), (255, 252, 247, 257), (254, 262, 101, 92), (255, 263, 260, 252), (250, 258, 259, 251), (253, 261, 262, 254), (228, 211, 279, 294), (294, 279, 280, 295, 318), (295, 280, 281, 296), (296, 281, 282, 297), (297, 282, 283, 298), (298, 283, 284, 299), (299, 284, 285, 300), (300, 285, 286, 301), (301, 286, 287, 302), (302, 287, 288, 303), (303, 288, 289, 304), (304, 289, 290, 305), (305, 290, 291, 306), (306, 291, 292, 307), (307, 292, 293, 308), (308, 293, 227, 244), (194, 264, 279, 211), (264, 265, 280, 279), (265, 266, 281, 280), (266, 267, 282, 281), (267, 268, 283, 282), (268, 269, 284, 283), (269, 270, 285, 284), (270, 271, 286, 285), (271, 272, 287, 286), (272, 273, 288, 287), (273, 274, 289, 288), (274, 275, 290, 289), (275, 276, 291, 290), (276, 277, 292, 291), (277, 278, 293, 292), (278, 210, 227, 293), (270, 269, 150, 151), (271, 270, 151, 152), (272, 271, 152, 153), (273, 272, 153, 154), (274, 273, 154, 155), (275, 274, 155, 156), (276, 275, 156, 157), (277, 276, 157, 158), (264, 194, 47, 145), (278, 277, 158, 159), (265, 264, 145, 146), (210, 278, 159, 63), (266, 265, 146, 147), (267, 266, 147, 148), (268, 267, 148, 149), (269, 268, 149, 150), (129, 308, 244, 29), (128, 307, 308, 129), (127, 306, 307, 128), (126, 305, 306, 127), (125, 304, 305, 126), (124, 303, 304, 125), (123, 302, 303, 124), (122, 301, 302, 123), (121, 300, 301, 122), (120, 299, 300, 121), (119, 298, 299, 120), (118, 297, 298, 119), (294, 318, 319, 309), (312, 179, 184, 316), (310, 311, 315, 314), (297, 118, 179, 312), (228, 294, 309, 245), (296, 297, 312, 311), (295, 296, 311, 310), (314, 315, 322, 321), (313, 317, 324, 320), (309, 319, 317, 313), (245, 309, 313, 250), (311, 312, 316, 315), (319, 318, 295, 310), (317, 319, 310, 314), (316, 184, 192, 323), (317, 314, 321, 324), (250, 313, 320, 258), (315, 316, 323, 322), (358, 352, 354, 361), (361, 354, 355, 360), (360, 355, 356, 359), (359, 356, 353, 357), (338, 342, 344, 341), (341, 344, 345, 340), (340, 345, 346, 339), (339, 346, 343, 337), (348, 358, 361, 351), (351, 361, 360, 350), (350, 360, 359, 349), (349, 359, 357, 347), (352, 332, 334, 354), (354, 334, 335, 355), (355, 335, 336, 356), (356, 336, 333, 353), (368, 461, 325, 326, 333, 336, 335, 334, 332, 367), (342, 348, 351, 344), (344, 351, 350, 345), (345, 350, 349, 346), (346, 349, 347, 343), (333, 326, 331, 353), (343, 329, 330, 337), (347, 328, 329, 343), (357, 327, 328, 347), (353, 331, 327, 357), (372, 371, 366, 362), (371, 370, 365, 366), (370, 369, 363, 365), (369, 373, 364, 363), (368, 367, 715, 697, 708, 719), (367, 372, 362, 713, 715), (332, 352, 372, 367), (342, 338, 373, 369), (348, 342, 369, 370), (358, 348, 370, 371), (352, 358, 371, 372), (362, 366, 674, 676), (366, 365, 379, 380, 621, 622, 647, 662, 674), (365, 363, 378, 379), (363, 364, 375, 378), (391, 382, 386, 390), (390, 386, 385, 389), (389, 385, 383, 388), (388, 383, 384, 392), (368, 719, 700, 689, 381, 387), (387, 381, 382, 391), (382, 684, 682, 386), (386, 682, 678, 655, 640, 639, 398, 397, 385), (385, 397, 396, 383), (383, 396, 394, 384), (381, 688, 690, 684, 382), (426, 429, 422, 420), (429, 428, 423, 422), (428, 427, 424, 423), (427, 425, 421, 424), (338, 341, 412, 410), (341, 340, 413, 412), (340, 339, 414, 413), (339, 337, 411, 414), (416, 419, 429, 426), (419, 418, 428, 429), (418, 417, 427, 428), (417, 415, 425, 427), (420, 422, 407, 405), (422, 423, 408, 407), (423, 424, 409, 408), (424, 421, 406, 409), (406, 400, 399, 462, 435, 434, 405, 407, 408, 409), (410, 412, 419, 416), (412, 413, 418, 419), (413, 414, 417, 418), (414, 411, 415, 417), (406, 421, 404, 400), (411, 337, 330, 403), (415, 411, 403, 402), (425, 415, 402, 401), (421, 425, 401, 404), (439, 430, 433, 438), (438, 433, 432, 437), (437, 432, 431, 436), (436, 431, 364, 373), (435, 718, 707, 696, 714, 434), (434, 714, 720, 430, 439), (405, 434, 439, 420), (410, 436, 373, 338), (416, 437, 436, 410), (426, 438, 437, 416), (420, 439, 438, 426), (430, 675, 673, 433), (433, 673, 661, 648, 620, 619, 445, 444, 432), (432, 444, 443, 431), (431, 443, 375, 364), (455, 454, 450, 447), (454, 453, 449, 450), (453, 452, 448, 449), (452, 392, 384, 448), (435, 451, 446, 706, 701, 718), (451, 455, 447, 446), (447, 450, 681, 683), (450, 449, 459, 460, 637, 638, 656, 677, 681), (449, 448, 458, 459), (448, 384, 394, 458), (446, 447, 683, 691, 687), (463, 388, 392, 464), (465, 464, 392, 452), (469, 390, 389, 467), (467, 389, 388, 463), (468, 465, 452, 453), (466, 468, 453, 454), (470, 391, 390, 469), (471, 387, 391, 470), (462, 399, 320, 472), (472, 473, 455, 451), (473, 466, 454, 455), (461, 471, 188, 325), (368, 387, 471, 461), (324, 321, 466, 473), (320, 324, 473, 472), (435, 462, 472, 451), (188, 471, 470, 193), (193, 470, 469, 189), (321, 322, 468, 466), (322, 323, 465, 468), (190, 467, 463, 191), (189, 469, 467, 190), (323, 192, 464, 465), (191, 463, 464, 192), (519, 517, 476, 475), (501, 499, 485, 484), (507, 505, 482, 481), (511, 509, 480, 479), (491, 521, 474, 489), (493, 491, 489, 488), (499, 497, 486, 485), (495, 493, 488, 487), (521, 519, 475, 474), (509, 507, 481, 480), (515, 513, 478, 477), (513, 511, 479, 478), (505, 503, 483, 482), (517, 515, 477, 476), (538, 491, 493, 539), (539, 493, 495, 540), (540, 495, 497, 541), (541, 497, 499, 542), (542, 499, 501, 543), (543, 501, 503, 544), (544, 503, 505, 545), (545, 505, 507, 546), (546, 507, 509, 547), (547, 509, 511, 548), (548, 511, 513, 549), (549, 513, 515, 550), (550, 515, 517, 551), (551, 517, 519, 552), (503, 501, 484, 483), (552, 519, 521, 553), (553, 521, 491, 538), (497, 495, 487, 486), (475, 476, 524, 523), (482, 483, 531, 530), (477, 478, 526, 525), (484, 485, 533, 532), (480, 481, 529, 528), (487, 488, 536, 535), (481, 482, 530, 529), (489, 474, 522, 537), (488, 489, 537, 536), (476, 477, 525, 524), (486, 487, 535, 534), (478, 479, 527, 526), (474, 475, 523, 522), (485, 486, 534, 533), (479, 480, 528, 527), (483, 484, 532, 531), (490, 492, 536, 537), (492, 494, 535, 536), (494, 496, 534, 535), (496, 498, 533, 534), (498, 500, 532, 533), (500, 502, 531, 532), (502, 504, 530, 531), (504, 506, 529, 530), (506, 508, 528, 529), (508, 510, 527, 528), (510, 512, 526, 527), (512, 514, 525, 526), (514, 516, 524, 525), (516, 518, 523, 524), (518, 520, 522, 523), (520, 490, 537, 522), (520, 553, 538, 490), (518, 552, 553, 520), (516, 551, 552, 518), (514, 550, 551, 516), (512, 560, 549, 550, 514), (559, 548, 549, 560), (558, 547, 548, 559), (557, 546, 547, 558), (556, 545, 546, 557), (378, 375, 542, 499), (554, 543, 544, 555), (555, 544, 545, 556), (496, 541, 542, 498), (494, 540, 541, 496), (492, 539, 540, 494), (498, 542, 375, 443), (378, 499, 501, 379), (379, 501, 503, 380), (380, 503, 544, 374), (498, 542, 543, 554, 500), (547, 395, 377, 546), (548, 393, 395, 547), (511, 398, 393, 548), (376, 545, 546, 377), (513, 397, 398, 511), (515, 396, 397, 513), (394, 396, 515, 550), (490, 538, 539, 492), (550, 514, 458, 394), (374, 544, 545, 376), (459, 512, 510, 460), (458, 514, 512, 459), (498, 443, 444, 500), (500, 444, 445, 502), (502, 555, 556, 504), (500, 554, 555, 502), (504, 556, 557, 506), (506, 557, 558, 508), (508, 558, 559, 510), (510, 559, 560, 512), (460, 510, 559, 456), (456, 559, 558, 457), (457, 558, 557, 442), (556, 441, 442, 557), (555, 440, 441, 556), (502, 445, 440, 555), (561, 562, 564, 563), (563, 564, 566, 565), (565, 566, 568, 567), (567, 568, 570, 569), (569, 570, 572, 571), (571, 572, 574, 573), (573, 574, 576, 575), (575, 576, 578, 577), (577, 578, 580, 579), (579, 580, 582, 581), (581, 582, 584, 583), (583, 584, 586, 585), (585, 586, 588, 587), (587, 588, 590, 589), (589, 590, 592, 591), (591, 592, 562, 561), (566, 564, 618, 615, 636), (576, 574, 669, 671, 717), (586, 584, 685, 679, 659, 658), (572, 570, 650, 649, 663), (582, 580, 703, 702, 692), (592, 590, 633, 608, 606), (568, 566, 636, 626, 654), (578, 576, 717, 698, 710), (564, 562, 599, 595, 618), (588, 586, 658, 645, 644), (574, 572, 663, 664, 669), (584, 582, 692, 695, 685), (562, 592, 606, 602, 599), (570, 568, 654, 650), (580, 578, 710, 709, 703), (590, 588, 644, 634, 633), (577, 579, 705, 711, 712), (575, 577, 712, 699, 716), (573, 575, 716, 672, 670), (571, 573, 670, 666, 665), (569, 571, 665, 652, 651), (567, 569, 651, 653), (565, 567, 653, 625, 635), (563, 565, 635, 614, 617), (561, 563, 617, 596, 600), (591, 561, 600, 601, 605), (589, 591, 605, 607, 632), (587, 589, 632, 631, 643), (585, 587, 643, 646, 657), (583, 585, 657, 660, 680, 686), (581, 583, 686, 693, 694), (579, 581, 694, 704, 705), (689, 688, 381), (628, 604, 609, 377, 395), (627, 630, 641, 456, 457), (619, 623, 440, 445), (624, 621, 380, 374), (642, 629, 628, 395, 393), (616, 593, 598, 610, 442, 441), (641, 637, 460, 456), (610, 603, 627, 457, 442), (687, 706, 446), (611, 613, 624, 374, 376), (676, 668, 713, 362), (720, 667, 675, 430), (623, 612, 616, 441, 440), (609, 597, 594, 611, 376, 377), (639, 642, 393, 398), (656, 638, 640, 655), (655, 678, 680, 660), (685, 695, 693, 686), (692, 702, 704, 694), (705, 703, 709, 711), (712, 710, 698, 699), (717, 671, 672, 716), (665, 663, 649, 652), (671, 663, 665, 670), (625, 651, 650, 654), (654, 615, 614, 625), (617, 614, 615, 618), (599, 600, 596, 595), (605, 601, 602, 606), (633, 632, 607, 608), (632, 633, 645, 646)])
_uv = me_cylinder_002.uv_layers.new(name='UVMap')
_uv.uv.foreach_set('vector', [0.75, 0.9344, 0.75, 1.0, 0.7188, 1.0, 0.7188, 0.9344, 0.7188, 0.9344, 0.7188, 1.0, 0.6875, 1.0, 0.6875, 0.9344, 0.6941, 0.9344, 0.6875, 0.9344, 0.6875, 1.0, 0.6562, 1.0, 0.6562, 0.9344, 0.6562, 0.9344, 0.6562, 1.0, 0.625, 1.0, 0.625, 0.9344, 0.625, 0.9344, 0.625, 1.0, 0.5938, 1.0, 0.5938, 0.9344, 0.5938, 0.9344, 0.5938, 1.0, 0.5625, 1.0, 0.5625, 0.9344, 0.5625, 0.9344, 0.5625, 1.0, 0.5312, 1.0, 0.5312, 0.9344, 0.5312, 0.9344, 0.5312, 1.0, 0.5, 1.0, 0.5, 0.9344, 0.5, 0.9344, 0.5, 1.0, 0.4688, 1.0, 0.4688, 0.9344, 0.4688, 0.9344, 0.4688, 1.0, 0.4375, 1.0, 0.4375, 0.9344, 0.4375, 0.9344, 0.4375, 1.0, 0.4062, 1.0, 0.4062, 0.9344, 0.4062, 0.9344, 0.4062, 1.0, 0.375, 1.0, 0.375, 0.9344, 0.375, 0.9344, 0.375, 1.0, 0.3438, 1.0, 0.3438, 0.9344, 0.3438, 0.9344, 0.3438, 1.0, 0.3125, 1.0, 0.3125, 0.9344, 0.3125, 0.9344, 0.3125, 1.0, 0.2812, 1.0, 0.2812, 0.9344, 0.2812, 0.9344, 0.2812, 1.0, 0.25, 1.0, 0.25, 0.9344, 0.4418, 0.25, 0.4381, 0.2126, 0.4854, 0.2032, 0.49, 0.25, 0.4381, 0.2126, 0.4272, 0.1766, 0.4717, 0.1582, 0.4854, 0.2032, 0.4272, 0.1766, 0.4094, 0.1435, 0.4496, 0.1167, 0.4717, 0.1582, 0.4094, 0.1435, 0.3856, 0.1144, 0.4197, 0.08029, 0.4496, 0.1167, 0.3856, 0.1144, 0.3565, 0.09055, 0.3833, 0.05045, 0.4197, 0.08029, 0.3565, 0.09055, 0.3234, 0.07283, 0.3418, 0.02827, 0.3833, 0.05045, 0.3234, 0.07283, 0.2874, 0.06192, 0.2968, 0.01461, 0.3418, 0.02827, 0.2874, 0.06192, 0.25, 0.05823, 0.25, 0.01, 0.2968, 0.01461, 0.25, 0.05823, 0.2126, 0.06192, 0.2032, 0.01461, 0.25, 0.01, 0.2126, 0.06192, 0.1766, 0.07283, 0.1582, 0.02827, 0.2032, 0.01461, 0.1766, 0.07283, 0.1435, 0.09055, 0.1167, 0.05045, 0.1582, 0.02827, 0.1435, 0.09055, 0.1144, 0.1144, 0.08029, 0.08029, 0.1167, 0.05045, 0.1144, 0.1144, 0.09055, 0.1435, 0.05045, 0.1167, 0.08029, 0.08029, 0.09055, 0.1435, 0.07283, 0.1766, 0.02827, 0.1582, 0.05045, 0.1167, 0.07283, 0.1766, 0.06192, 0.2126, 0.01461, 0.2032, 0.02827, 0.1582, 0.06192, 0.2126, 0.05823, 0.25, 0.01, 0.25, 0.01461, 0.2032, 0.2874, 0.06192, 0.3234, 0.07283, 0.3234, 0.07283, 0.2874, 0.06192, 0.25, 0.05823, 0.2874, 0.06192, 0.2874, 0.06192, 0.25, 0.05823, 0.2126, 0.06192, 0.25, 0.05823, 0.25, 0.05823, 0.2126, 0.06192, 0.1766, 0.07283, 0.2126, 0.06192, 0.2126, 0.06192, 0.1766, 0.07283, 0.1435, 0.09055, 0.1766, 0.07283, 0.1766, 0.07283, 0.1435, 0.09055, 0.1144, 0.1144, 0.1435, 0.09055, 0.1435, 0.09055, 0.1144, 0.1144, 0.09055, 0.1435, 0.1144, 0.1144, 0.1144, 0.1144, 0.09055, 0.1435, 0.07283, 0.1766, 0.09055, 0.1435, 0.09055, 0.1435, 0.07283, 0.1766, 0.4381, 0.2126, 0.4418, 0.25, 0.4418, 0.25, 0.4381, 0.2126, 0.06192, 0.2126, 0.07283, 0.1766, 0.07283, 0.1766, 0.06192, 0.2126, 0.4272, 0.1766, 0.4381, 0.2126, 0.4381, 0.2126, 0.4272, 0.1766, 0.05823, 0.25, 0.06192, 0.2126, 0.06192, 0.2126, 0.05823, 0.25, 0.4094, 0.1435, 0.4272, 0.1766, 0.4272, 0.1766, 0.4094, 0.1435, 0.3856, 0.1144, 0.4094, 0.1435, 0.4094, 0.1435, 0.3856, 0.1144, 0.3565, 0.09055, 0.3856, 0.1144, 0.3856, 0.1144, 0.3565, 0.09055, 0.3234, 0.07283, 0.3565, 0.09055, 0.3565, 0.09055, 0.3234, 0.07283, 0.2812, 0.75, 0.2812, 0.9344, 0.25, 0.9344, 0.25, 0.75, 0.3125, 0.75, 0.3125, 0.9344, 0.2812, 0.9344, 0.2812, 0.75, 0.3438, 0.75, 0.3438, 0.9344, 0.3125, 0.9344, 0.3125, 0.75, 0.375, 0.75, 0.375, 0.9344, 0.3438, 0.9344, 0.3438, 0.75, 0.4062, 0.75, 0.4062, 0.9344, 0.375, 0.9344, 0.375, 0.75, 0.4375, 0.75, 0.4375, 0.9344, 0.4062, 0.9344, 0.4062, 0.75, 0.4688, 0.75, 0.4688, 0.9344, 0.4375, 0.9344, 0.4375, 0.75, 0.5, 0.75, 0.5, 0.9344, 0.4688, 0.9344, 0.4688, 0.75, 0.5312, 0.75, 0.5312, 0.9344, 0.5, 0.9344, 0.5, 0.75, 0.5625, 0.75, 0.5625, 0.9344, 0.5312, 0.9344, 0.5312, 0.75, 0.5938, 0.75, 0.5938, 0.9344, 0.5625, 0.9344, 0.5625, 0.75, 0.625, 0.75, 0.625, 0.9344, 0.5938, 0.9344, 0.5938, 0.75, 0.7188, 0.9344, 0.6941, 0.9344, 0.6936, 0.9344, 0.7188, 0.9344, 0.625, 0.9344, 0.625, 0.75, 0.625, 0.75, 0.625, 0.9344, 0.6875, 0.9344, 0.6562, 0.9344, 0.6562, 0.9344, 0.6875, 0.9344, 0.625, 0.9344, 0.625, 0.75, 0.625, 0.75, 0.625, 0.9344, 0.75, 0.9344, 0.7188, 0.9344, 0.7188, 0.9344, 0.75, 0.9344, 0.6562, 0.9344, 0.625, 0.9344, 0.625, 0.9344, 0.6562, 0.9344, 0.6875, 0.9344, 0.6562, 0.9344, 0.6562, 0.9344, 0.6875, 0.9344, 0.6875, 0.9344, 0.6562, 0.9344, 0.6562, 0.9344, 0.6875, 0.9344, 0.7188, 0.9344, 0.6943, 0.9344, 0.6943, 0.9344, 0.7188, 0.9344, 0.7188, 0.9344, 0.6936, 0.9344, 0.6943, 0.9344, 0.7188, 0.9344, 0.75, 0.9344, 0.7188, 0.9344, 0.7188, 0.9344, 0.75, 0.9344, 0.6562, 0.9344, 0.625, 0.9344, 0.625, 0.9344, 0.6562, 0.9344, 0.6936, 0.9344, 0.6941, 0.9344, 0.6875, 0.9344, 0.6875, 0.9344, 0.6943, 0.9344, 0.6936, 0.9344, 0.6875, 0.9344, 0.6875, 0.9344, 0.625, 0.9344, 0.625, 0.75, 0.625, 0.75, 0.625, 0.9344, 0.6943, 0.9344, 0.6875, 0.9344, 0.6875, 0.9344, 0.6943, 0.9344, 0.75, 0.9344, 0.7188, 0.9344, 0.7188, 0.9344, 0.75, 0.9344, 0.6562, 0.9344, 0.625, 0.9344, 0.625, 0.9344, 0.6562, 0.9344, 0.75, 0.9344, 0.7188, 0.9344, 0.7188, 1.0, 0.75, 1.0, 0.7188, 0.9344, 0.6941, 0.9344, 0.6875, 0.9344, 0.6875, 1.0, 0.7188, 1.0, 0.6875, 0.9344, 0.6562, 0.9344, 0.6562, 1.0, 0.6875, 1.0, 0.6562, 0.9344, 0.625, 0.9344, 0.625, 1.0, 0.6562, 1.0, 0.625, 0.9344, 0.5938, 0.9344, 0.5938, 1.0, 0.625, 1.0, 0.5938, 0.9344, 0.5625, 0.9344, 0.5625, 1.0, 0.5938, 1.0, 0.5625, 0.9344, 0.5312, 0.9344, 0.5312, 1.0, 0.5625, 1.0, 0.5312, 0.9344, 0.5, 0.9344, 0.5, 1.0, 0.5312, 1.0, 0.5, 0.9344, 0.4688, 0.9344, 0.4688, 1.0, 0.5, 1.0, 0.4688, 0.9344, 0.4375, 0.9344, 0.4375, 1.0, 0.4688, 1.0, 0.4375, 0.9344, 0.4062, 0.9344, 0.4062, 1.0, 0.4375, 1.0, 0.4062, 0.9344, 0.375, 0.9344, 0.375, 1.0, 0.4062, 1.0, 0.375, 0.9344, 0.3438, 0.9344, 0.3438, 1.0, 0.375, 1.0, 0.3438, 0.9344, 0.3125, 0.9344, 0.3125, 1.0, 0.3438, 1.0, 0.3125, 0.9344, 0.2812, 0.9344, 0.2812, 1.0, 0.3125, 1.0, 0.2812, 0.9344, 0.25, 0.9344, 0.25, 1.0, 0.2812, 1.0, 0.4418, 0.25, 0.49, 0.25, 0.4854, 0.2032, 0.4381, 0.2126, 0.4381, 0.2126, 0.4854, 0.2032, 0.4717, 0.1582, 0.4272, 0.1766, 0.4272, 0.1766, 0.4717, 0.1582, 0.4496, 0.1167, 0.4094, 0.1435, 0.4094, 0.1435, 0.4496, 0.1167, 0.4197, 0.08029, 0.3856, 0.1144, 0.3856, 0.1144, 0.4197, 0.08029, 0.3833, 0.05045, 0.3565, 0.09055, 0.3565, 0.09055, 0.3833, 0.05045, 0.3418, 0.02827, 0.3234, 0.07283, 0.3234, 0.07283, 0.3418, 0.02827, 0.2968, 0.01461, 0.2874, 0.06192, 0.2874, 0.06192, 0.2968, 0.01461, 0.25, 0.01, 0.25, 0.05823, 0.25, 0.05823, 0.25, 0.01, 0.2032, 0.01461, 0.2126, 0.06192, 0.2126, 0.06192, 0.2032, 0.01461, 0.1582, 0.02827, 0.1766, 0.07283, 0.1766, 0.07283, 0.1582, 0.02827, 0.1167, 0.05045, 0.1435, 0.09055, 0.1435, 0.09055, 0.1167, 0.05045, 0.08029, 0.08029, 0.1144, 0.1144, 0.1144, 0.1144, 0.08029, 0.08029, 0.05045, 0.1167, 0.09055, 0.1435, 0.09055, 0.1435, 0.05045, 0.1167, 0.02827, 0.1582, 0.07283, 0.1766, 0.07283, 0.1766, 0.02827, 0.1582, 0.01461, 0.2032, 0.06192, 0.2126, 0.06192, 0.2126, 0.01461, 0.2032, 0.01, 0.25, 0.05823, 0.25, 0.2874, 0.06192, 0.2874, 0.06192, 0.3234, 0.07283, 0.3234, 0.07283, 0.25, 0.05823, 0.25, 0.05823, 0.2874, 0.06192, 0.2874, 0.06192, 0.2126, 0.06192, 0.2126, 0.06192, 0.25, 0.05823, 0.25, 0.05823, 0.1766, 0.07283, 0.1766, 0.07283, 0.2126, 0.06192, 0.2126, 0.06192, 0.1435, 0.09055, 0.1435, 0.09055, 0.1766, 0.07283, 0.1766, 0.07283, 0.1144, 0.1144, 0.1144, 0.1144, 0.1435, 0.09055, 0.1435, 0.09055, 0.09055, 0.1435, 0.09055, 0.1435, 0.1144, 0.1144, 0.1144, 0.1144, 0.07283, 0.1766, 0.07283, 0.1766, 0.09055, 0.1435, 0.09055, 0.1435, 0.4381, 0.2126, 0.4381, 0.2126, 0.4418, 0.25, 0.4418, 0.25, 0.06192, 0.2126, 0.06192, 0.2126, 0.07283, 0.1766, 0.07283, 0.1766, 0.4272, 0.1766, 0.4272, 0.1766, 0.4381, 0.2126, 0.4381, 0.2126, 0.05823, 0.25, 0.05823, 0.25, 0.06192, 0.2126, 0.06192, 0.2126, 0.4094, 0.1435, 0.4094, 0.1435, 0.4272, 0.1766, 0.4272, 0.1766, 0.3856, 0.1144, 0.3856, 0.1144, 0.4094, 0.1435, 0.4094, 0.1435, 0.3565, 0.09055, 0.3565, 0.09055, 0.3856, 0.1144, 0.3856, 0.1144, 0.3234, 0.07283, 0.3234, 0.07283, 0.3565, 0.09055, 0.3565, 0.09055, 0.2812, 0.75, 0.25, 0.75, 0.25, 0.9344, 0.2812, 0.9344, 0.3125, 0.75, 0.2812, 0.75, 0.2812, 0.9344, 0.3125, 0.9344, 0.3438, 0.75, 0.3125, 0.75, 0.3125, 0.9344, 0.3438, 0.9344, 0.375, 0.75, 0.3438, 0.75, 0.3438, 0.9344, 0.375, 0.9344, 0.4062, 0.75, 0.375, 0.75, 0.375, 0.9344, 0.4062, 0.9344, 0.4375, 0.75, 0.4062, 0.75, 0.4062, 0.9344, 0.4375, 0.9344, 0.4688, 0.75, 0.4375, 0.75, 0.4375, 0.9344, 0.4688, 0.9344, 0.5, 0.75, 0.4688, 0.75, 0.4688, 0.9344, 0.5, 0.9344, 0.5312, 0.75, 0.5, 0.75, 0.5, 0.9344, 0.5312, 0.9344, 0.5625, 0.75, 0.5312, 0.75, 0.5312, 0.9344, 0.5625, 0.9344, 0.5938, 0.75, 0.5625, 0.75, 0.5625, 0.9344, 0.5938, 0.9344, 0.625, 0.75, 0.5938, 0.75, 0.5938, 0.9344, 0.625, 0.9344, 0.7188, 0.9344, 0.7188, 0.9344, 0.6936, 0.9344, 0.6941, 0.9344, 0.625, 0.9344, 0.625, 0.9344, 0.625, 0.75, 0.625, 0.75, 0.6875, 0.9344, 0.6875, 0.9344, 0.6562, 0.9344, 0.6562, 0.9344, 0.625, 0.9344, 0.625, 0.9344, 0.625, 0.75, 0.625, 0.75, 0.75, 0.9344, 0.75, 0.9344, 0.7188, 0.9344, 0.7188, 0.9344, 0.6562, 0.9344, 0.6562, 0.9344, 0.625, 0.9344, 0.625, 0.9344, 0.6875, 0.9344, 0.6875, 0.9344, 0.6562, 0.9344, 0.6562, 0.9344, 0.6875, 0.9344, 0.6875, 0.9344, 0.6562, 0.9344, 0.6562, 0.9344, 0.7188, 0.9344, 0.7188, 0.9344, 0.6943, 0.9344, 0.6943, 0.9344, 0.7188, 0.9344, 0.7188, 0.9344, 0.6943, 0.9344, 0.6936, 0.9344, 0.75, 0.9344, 0.75, 0.9344, 0.7188, 0.9344, 0.7188, 0.9344, 0.6562, 0.9344, 0.6562, 0.9344, 0.625, 0.9344, 0.625, 0.9344, 0.6936, 0.9344, 0.6875, 0.9344, 0.6875, 0.9344, 0.6941, 0.9344, 0.6943, 0.9344, 0.6875, 0.9344, 0.6875, 0.9344, 0.6936, 0.9344, 0.625, 0.9344, 0.625, 0.9344, 0.625, 0.75, 0.625, 0.75, 0.6943, 0.9344, 0.6943, 0.9344, 0.6875, 0.9344, 0.6875, 0.9344, 0.75, 0.9344, 0.75, 0.9344, 0.7188, 0.9344, 0.7188, 0.9344, 0.6562, 0.9344, 0.6562, 0.9344, 0.625, 0.9344, 0.625, 0.9344, 0.75, 0.9344, 0.7188, 0.9344, 0.7188, 1.0, 0.75, 1.0, 0.7188, 0.9344, 0.6941, 0.9344, 0.6875, 0.9344, 0.6875, 1.0, 0.7188, 1.0, 0.6875, 0.9344, 0.6562, 0.9344, 0.6562, 1.0, 0.6875, 1.0, 0.6562, 0.9344, 0.625, 0.9344, 0.625, 1.0, 0.6562, 1.0, 0.625, 0.9344, 0.5938, 0.9344, 0.5938, 1.0, 0.625, 1.0, 0.5938, 0.9344, 0.5625, 0.9344, 0.5625, 1.0, 0.5938, 1.0, 0.5625, 0.9344, 0.5312, 0.9344, 0.5312, 1.0, 0.5625, 1.0, 0.5312, 0.9344, 0.5, 0.9344, 0.5, 1.0, 0.5312, 1.0, 0.5, 0.9344, 0.4688, 0.9344, 0.4688, 1.0, 0.5, 1.0, 0.4688, 0.9344, 0.4375, 0.9344, 0.4375, 1.0, 0.4688, 1.0, 0.4375, 0.9344, 0.4062, 0.9344, 0.4062, 1.0, 0.4375, 1.0, 0.4062, 0.9344, 0.375, 0.9344, 0.375, 1.0, 0.4062, 1.0, 0.375, 0.9344, 0.3438, 0.9344, 0.3438, 1.0, 0.375, 1.0, 0.3438, 0.9344, 0.3125, 0.9344, 0.3125, 1.0, 0.3438, 1.0, 0.3125, 0.9344, 0.2812, 0.9344, 0.2812, 1.0, 0.3125, 1.0, 0.2812, 0.9344, 0.25, 0.9344, 0.25, 1.0, 0.2812, 1.0, 0.4418, 0.25, 0.49, 0.25, 0.4854, 0.2032, 0.4381, 0.2126, 0.4381, 0.2126, 0.4854, 0.2032, 0.4717, 0.1582, 0.4272, 0.1766, 0.4272, 0.1766, 0.4717, 0.1582, 0.4496, 0.1167, 0.4094, 0.1435, 0.4094, 0.1435, 0.4496, 0.1167, 0.4197, 0.08029, 0.3856, 0.1144, 0.3856, 0.1144, 0.4197, 0.08029, 0.3833, 0.05045, 0.3565, 0.09055, 0.3565, 0.09055, 0.3833, 0.05045, 0.3418, 0.02827, 0.3234, 0.07283, 0.3234, 0.07283, 0.3418, 0.02827, 0.2968, 0.01461, 0.2874, 0.06192, 0.2874, 0.06192, 0.2968, 0.01461, 0.25, 0.01, 0.25, 0.05823, 0.25, 0.05823, 0.25, 0.01, 0.2032, 0.01461, 0.2126, 0.06192, 0.2126, 0.06192, 0.2032, 0.01461, 0.1582, 0.02827, 0.1766, 0.07283, 0.1766, 0.07283, 0.1582, 0.02827, 0.1167, 0.05045, 0.1435, 0.09055, 0.1435, 0.09055, 0.1167, 0.05045, 0.08029, 0.08029, 0.1144, 0.1144, 0.1144, 0.1144, 0.08029, 0.08029, 0.05045, 0.1167, 0.09055, 0.1435, 0.09055, 0.1435, 0.05045, 0.1167, 0.02827, 0.1582, 0.07283, 0.1766, 0.07283, 0.1766, 0.02827, 0.1582, 0.01461, 0.2032, 0.06192, 0.2126, 0.06192, 0.2126, 0.01461, 0.2032, 0.01, 0.25, 0.05823, 0.25, 0.2874, 0.06192, 0.2874, 0.06192, 0.3234, 0.07283, 0.3234, 0.07283, 0.25, 0.05823, 0.25, 0.05823, 0.2874, 0.06192, 0.2874, 0.06192, 0.2126, 0.06192, 0.2126, 0.06192, 0.25, 0.05823, 0.25, 0.05823, 0.1766, 0.07283, 0.1766, 0.07283, 0.2126, 0.06192, 0.2126, 0.06192, 0.1435, 0.09055, 0.1435, 0.09055, 0.1766, 0.07283, 0.1766, 0.07283, 0.1144, 0.1144, 0.1144, 0.1144, 0.1435, 0.09055, 0.1435, 0.09055, 0.09055, 0.1435, 0.09055, 0.1435, 0.1144, 0.1144, 0.1144, 0.1144, 0.07283, 0.1766, 0.07283, 0.1766, 0.09055, 0.1435, 0.09055, 0.1435, 0.4381, 0.2126, 0.4381, 0.2126, 0.4418, 0.25, 0.4418, 0.25, 0.06192, 0.2126, 0.06192, 0.2126, 0.07283, 0.1766, 0.07283, 0.1766, 0.4272, 0.1766, 0.4272, 0.1766, 0.4381, 0.2126, 0.4381, 0.2126, 0.05823, 0.25, 0.05823, 0.25, 0.06192, 0.2126, 0.06192, 0.2126, 0.4094, 0.1435, 0.4094, 0.1435, 0.4272, 0.1766, 0.4272, 0.1766, 0.3856, 0.1144, 0.3856, 0.1144, 0.4094, 0.1435, 0.4094, 0.1435, 0.3565, 0.09055, 0.3565, 0.09055, 0.3856, 0.1144, 0.3856, 0.1144, 0.3234, 0.07283, 0.3234, 0.07283, 0.3565, 0.09055, 0.3565, 0.09055, 0.2812, 0.75, 0.25, 0.75, 0.25, 0.9344, 0.2812, 0.9344, 0.3125, 0.75, 0.2812, 0.75, 0.2812, 0.9344, 0.3125, 0.9344, 0.3438, 0.75, 0.3125, 0.75, 0.3125, 0.9344, 0.3438, 0.9344, 0.375, 0.75, 0.3438, 0.75, 0.3438, 0.9344, 0.375, 0.9344, 0.4062, 0.75, 0.375, 0.75, 0.375, 0.9344, 0.4062, 0.9344, 0.4375, 0.75, 0.4062, 0.75, 0.4062, 0.9344, 0.4375, 0.9344, 0.4688, 0.75, 0.4375, 0.75, 0.4375, 0.9344, 0.4688, 0.9344, 0.5, 0.75, 0.4688, 0.75, 0.4688, 0.9344, 0.5, 0.9344, 0.5312, 0.75, 0.5, 0.75, 0.5, 0.9344, 0.5312, 0.9344, 0.5625, 0.75, 0.5312, 0.75, 0.5312, 0.9344, 0.5625, 0.9344, 0.5938, 0.75, 0.5625, 0.75, 0.5625, 0.9344, 0.5938, 0.9344, 0.625, 0.75, 0.5938, 0.75, 0.5938, 0.9344, 0.625, 0.9344, 0.7188, 0.9344, 0.7188, 0.9344, 0.6936, 0.9344, 0.6941, 0.9344, 0.625, 0.9344, 0.625, 0.9344, 0.625, 0.75, 0.625, 0.75, 0.6875, 0.9344, 0.6875, 0.9344, 0.6562, 0.9344, 0.6562, 0.9344, 0.625, 0.9344, 0.625, 0.9344, 0.625, 0.75, 0.625, 0.75, 0.75, 0.9344, 0.75, 0.9344, 0.7188, 0.9344, 0.7188, 0.9344, 0.6562, 0.9344, 0.6562, 0.9344, 0.625, 0.9344, 0.625, 0.9344, 0.6875, 0.9344, 0.6875, 0.9344, 0.6562, 0.9344, 0.6562, 0.9344, 0.6875, 0.9344, 0.6875, 0.9344, 0.6562, 0.9344, 0.6562, 0.9344, 0.7188, 0.9344, 0.7188, 0.9344, 0.6943, 0.9344, 0.6943, 0.9344, 0.7188, 0.9344, 0.7188, 0.9344, 0.6943, 0.9344, 0.6936, 0.9344, 0.75, 0.9344, 0.75, 0.9344, 0.7188, 0.9344, 0.7188, 0.9344, 0.6562, 0.9344, 0.6562, 0.9344, 0.625, 0.9344, 0.625, 0.9344, 0.6936, 0.9344, 0.6875, 0.9344, 0.6875, 0.9344, 0.6941, 0.9344, 0.6943, 0.9344, 0.6875, 0.9344, 0.6875, 0.9344, 0.6936, 0.9344, 0.625, 0.9344, 0.625, 0.9344, 0.625, 0.75, 0.625, 0.75, 0.6943, 0.9344, 0.6943, 0.9344, 0.6875, 0.9344, 0.6875, 0.9344, 0.75, 0.9344, 0.75, 0.9344, 0.7188, 0.9344, 0.7188, 0.9344, 0.6562, 0.9344, 0.6562, 0.9344, 0.625, 0.9344, 0.625, 0.9344, 0.75, 0.9344, 0.75, 1.0, 0.7188, 1.0, 0.7188, 0.9344, 0.7188, 0.9344, 0.7188, 1.0, 0.6875, 1.0, 0.6875, 0.9344, 0.6941, 0.9344, 0.6875, 0.9344, 0.6875, 1.0, 0.6562, 1.0, 0.6562, 0.9344, 0.6562, 0.9344, 0.6562, 1.0, 0.625, 1.0, 0.625, 0.9344, 0.625, 0.9344, 0.625, 1.0, 0.5938, 1.0, 0.5938, 0.9344, 0.5938, 0.9344, 0.5938, 1.0, 0.5625, 1.0, 0.5625, 0.9344, 0.5625, 0.9344, 0.5625, 1.0, 0.5312, 1.0, 0.5312, 0.9344, 0.5312, 0.9344, 0.5312, 1.0, 0.5, 1.0, 0.5, 0.9344, 0.5, 0.9344, 0.5, 1.0, 0.4688, 1.0, 0.4688, 0.9344, 0.4688, 0.9344, 0.4688, 1.0, 0.4375, 1.0, 0.4375, 0.9344, 0.4375, 0.9344, 0.4375, 1.0, 0.4062, 1.0, 0.4062, 0.9344, 0.4062, 0.9344, 0.4062, 1.0, 0.375, 1.0, 0.375, 0.9344, 0.375, 0.9344, 0.375, 1.0, 0.3438, 1.0, 0.3438, 0.9344, 0.3438, 0.9344, 0.3438, 1.0, 0.3125, 1.0, 0.3125, 0.9344, 0.3125, 0.9344, 0.3125, 1.0, 0.2812, 1.0, 0.2812, 0.9344, 0.2812, 0.9344, 0.2812, 1.0, 0.25, 1.0, 0.25, 0.9344, 0.4418, 0.25, 0.4381, 0.2126, 0.4854, 0.2032, 0.49, 0.25, 0.4381, 0.2126, 0.4272, 0.1766, 0.4717, 0.1582, 0.4854, 0.2032, 0.4272, 0.1766, 0.4094, 0.1435, 0.4496, 0.1167, 0.4717, 0.1582, 0.4094, 0.1435, 0.3856, 0.1144, 0.4197, 0.08029, 0.4496, 0.1167, 0.3856, 0.1144, 0.3565, 0.09055, 0.3833, 0.05045, 0.4197, 0.08029, 0.3565, 0.09055, 0.3234, 0.07283, 0.3418, 0.02827, 0.3833, 0.05045, 0.3234, 0.07283, 0.2874, 0.06192, 0.2968, 0.01461, 0.3418, 0.02827, 0.2874, 0.06192, 0.25, 0.05823, 0.25, 0.01, 0.2968, 0.01461, 0.25, 0.05823, 0.2126, 0.06192, 0.2032, 0.01461, 0.25, 0.01, 0.2126, 0.06192, 0.1766, 0.07283, 0.1582, 0.02827, 0.2032, 0.01461, 0.1766, 0.07283, 0.1435, 0.09055, 0.1167, 0.05045, 0.1582, 0.02827, 0.1435, 0.09055, 0.1144, 0.1144, 0.08029, 0.08029, 0.1167, 0.05045, 0.1144, 0.1144, 0.09055, 0.1435, 0.05045, 0.1167, 0.08029, 0.08029, 0.09055, 0.1435, 0.07283, 0.1766, 0.02827, 0.1582, 0.05045, 0.1167, 0.07283, 0.1766, 0.06192, 0.2126, 0.01461, 0.2032, 0.02827, 0.1582, 0.06192, 0.2126, 0.05823, 0.25, 0.01, 0.25, 0.01461, 0.2032, 0.2874, 0.06192, 0.3234, 0.07283, 0.3234, 0.07283, 0.2874, 0.06192, 0.25, 0.05823, 0.2874, 0.06192, 0.2874, 0.06192, 0.25, 0.05823, 0.2126, 0.06192, 0.25, 0.05823, 0.25, 0.05823, 0.2126, 0.06192, 0.1766, 0.07283, 0.2126, 0.06192, 0.2126, 0.06192, 0.1766, 0.07283, 0.1435, 0.09055, 0.1766, 0.07283, 0.1766, 0.07283, 0.1435, 0.09055, 0.1144, 0.1144, 0.1435, 0.09055, 0.1435, 0.09055, 0.1144, 0.1144, 0.09055, 0.1435, 0.1144, 0.1144, 0.1144, 0.1144, 0.09055, 0.1435, 0.07283, 0.1766, 0.09055, 0.1435, 0.09055, 0.1435, 0.07283, 0.1766, 0.4381, 0.2126, 0.4418, 0.25, 0.4418, 0.25, 0.4381, 0.2126, 0.06192, 0.2126, 0.07283, 0.1766, 0.07283, 0.1766, 0.06192, 0.2126, 0.4272, 0.1766, 0.4381, 0.2126, 0.4381, 0.2126, 0.4272, 0.1766, 0.05823, 0.25, 0.06192, 0.2126, 0.06192, 0.2126, 0.05823, 0.25, 0.4094, 0.1435, 0.4272, 0.1766, 0.4272, 0.1766, 0.4094, 0.1435, 0.3856, 0.1144, 0.4094, 0.1435, 0.4094, 0.1435, 0.3856, 0.1144, 0.3565, 0.09055, 0.3856, 0.1144, 0.3856, 0.1144, 0.3565, 0.09055, 0.3234, 0.07283, 0.3565, 0.09055, 0.3565, 0.09055, 0.3234, 0.07283, 0.2812, 0.75, 0.2812, 0.9344, 0.25, 0.9344, 0.25, 0.75, 0.3125, 0.75, 0.3125, 0.9344, 0.2812, 0.9344, 0.2812, 0.75, 0.3438, 0.75, 0.3438, 0.9344, 0.3125, 0.9344, 0.3125, 0.75, 0.375, 0.75, 0.375, 0.9344, 0.3438, 0.9344, 0.3438, 0.75, 0.4062, 0.75, 0.4062, 0.9344, 0.375, 0.9344, 0.375, 0.75, 0.4375, 0.75, 0.4375, 0.9344, 0.4062, 0.9344, 0.4062, 0.75, 0.4688, 0.75, 0.4688, 0.9344, 0.4375, 0.9344, 0.4375, 0.75, 0.5, 0.75, 0.5, 0.9344, 0.4688, 0.9344, 0.4688, 0.75, 0.5312, 0.75, 0.5312, 0.9344, 0.5, 0.9344, 0.5, 0.75, 0.5625, 0.75, 0.5625, 0.9344, 0.5312, 0.9344, 0.5312, 0.75, 0.5938, 0.75, 0.5938, 0.9344, 0.5625, 0.9344, 0.5625, 0.75, 0.625, 0.75, 0.625, 0.9344, 0.5938, 0.9344, 0.5938, 0.75, 0.7188, 0.9344, 0.6941, 0.9344, 0.6936, 0.9344, 0.7188, 0.9344, 0.625, 0.9344, 0.625, 0.75, 0.625, 0.75, 0.625, 0.9344, 0.6875, 0.9344, 0.6562, 0.9344, 0.6562, 0.9344, 0.6875, 0.9344, 0.625, 0.9344, 0.625, 0.75, 0.625, 0.75, 0.625, 0.9344, 0.75, 0.9344, 0.7188, 0.9344, 0.7188, 0.9344, 0.75, 0.9344, 0.6562, 0.9344, 0.625, 0.9344, 0.625, 0.9344, 0.6562, 0.9344, 0.6875, 0.9344, 0.6562, 0.9344, 0.6562, 0.9344, 0.6875, 0.9344, 0.6875, 0.9344, 0.6562, 0.9344, 0.6562, 0.9344, 0.6875, 0.9344, 0.7188, 0.9344, 0.6943, 0.9344, 0.6943, 0.9344, 0.7188, 0.9344, 0.7188, 0.9344, 0.6936, 0.9344, 0.6943, 0.9344, 0.7188, 0.9344, 0.75, 0.9344, 0.7188, 0.9344, 0.7188, 0.9344, 0.75, 0.9344, 0.6562, 0.9344, 0.625, 0.9344, 0.625, 0.9344, 0.6562, 0.9344, 0.6936, 0.9344, 0.6941, 0.9344, 0.6875, 0.9344, 0.6875, 0.9344, 0.6943, 0.9344, 0.6936, 0.9344, 0.6875, 0.9344, 0.6875, 0.9344, 0.625, 0.9344, 0.625, 0.75, 0.625, 0.75, 0.625, 0.9344, 0.6943, 0.9344, 0.6875, 0.9344, 0.6875, 0.9344, 0.6943, 0.9344, 0.75, 0.9344, 0.7188, 0.9344, 0.7188, 0.9344, 0.75, 0.9344, 0.6562, 0.9344, 0.625, 0.9344, 0.625, 0.9344, 0.6562, 0.9344, 0.6875, 0.9344, 0.6943, 0.9344, 0.6965, 0.9344, 0.6907, 0.9344, 0.6907, 0.9344, 0.6965, 0.9344, 0.7025, 0.9344, 0.6875, 0.9344, 0.6875, 0.9344, 0.7025, 0.9344, 0.6964, 0.9344, 0.6902, 0.9344, 0.6902, 0.9344, 0.6964, 0.9344, 0.6943, 0.9344, 0.6875, 0.9344, 0.625, 0.75, 0.625, 0.9344, 0.6286, 0.9344, 0.625, 0.75, 0.625, 0.75, 0.6286, 0.9344, 0.6332, 0.9342, 0.625, 0.75, 0.625, 0.75, 0.6332, 0.9342, 0.6274, 0.9344, 0.625, 0.7499, 0.625, 0.7499, 0.6274, 0.9344, 0.625, 0.9344, 0.625, 0.75, 0.6562, 0.9344, 0.6875, 0.9344, 0.6907, 0.9344, 0.6631, 0.9344, 0.6631, 0.9344, 0.6907, 0.9344, 0.6875, 0.9344, 0.6657, 0.9344, 0.6657, 0.9344, 0.6875, 0.9344, 0.6902, 0.9344, 0.6608, 0.9344, 0.6608, 0.9344, 0.6902, 0.9344, 0.6875, 0.9344, 0.6563, 0.9344, 0.6943, 0.9344, 0.7188, 0.9344, 0.7228, 0.9344, 0.6965, 0.9344, 0.6965, 0.9344, 0.7228, 0.9344, 0.7278, 0.9344, 0.7025, 0.9344, 0.7025, 0.9344, 0.7278, 0.9344, 0.7229, 0.9344, 0.6964, 0.9344, 0.6964, 0.9344, 0.7229, 0.9344, 0.7188, 0.9344, 0.6943, 0.9344, 0.75, 0.9344, 0.75, 0.9344, 0.75, 0.9344, 0.7188, 0.9344, 0.7188, 0.9344, 0.7229, 0.9344, 0.7278, 0.9344, 0.7228, 0.9344, 0.7188, 0.9344, 0.7188, 0.9344, 0.625, 0.9344, 0.6562, 0.9344, 0.6631, 0.9344, 0.6286, 0.9344, 0.6286, 0.9344, 0.6631, 0.9344, 0.6657, 0.9344, 0.6332, 0.9342, 0.6332, 0.9342, 0.6657, 0.9344, 0.6608, 0.9344, 0.6274, 0.9344, 0.6274, 0.9344, 0.6608, 0.9344, 0.6563, 0.9344, 0.625, 0.9344, 0.7188, 0.9344, 0.7188, 0.9344, 0.6943, 0.9344, 0.6943, 0.9344, 0.625, 0.9344, 0.625, 0.9344, 0.625, 0.75, 0.625, 0.75, 0.6563, 0.9344, 0.6562, 0.9344, 0.625, 0.9344, 0.625, 0.9344, 0.6875, 0.9344, 0.6875, 0.9344, 0.6562, 0.9344, 0.6563, 0.9344, 0.6943, 0.9344, 0.6943, 0.9344, 0.6875, 0.9344, 0.6875, 0.9344, 0.6943, 0.9344, 0.6875, 0.9344, 0.6875, 0.9344, 0.6943, 0.9344, 0.6875, 0.9344, 0.6563, 0.9344, 0.6562, 0.9344, 0.6875, 0.9344, 0.6563, 0.9344, 0.625, 0.9344, 0.625, 0.9344, 0.6562, 0.9344, 0.625, 0.9344, 0.625, 0.75, 0.625, 0.75, 0.625, 0.9344, 0.75, 0.9344, 0.7188, 0.9344, 0.7188, 0.9344, 0.7248, 0.9344, 0.7468, 0.9344, 0.75, 0.9344, 0.7188, 0.9344, 0.6943, 0.9344, 0.6943, 0.9344, 0.7177, 0.9344, 0.7188, 0.9344, 0.7188, 0.9344, 0.6943, 0.9344, 0.6943, 0.9344, 0.7188, 0.9344, 0.625, 0.9344, 0.625, 0.75, 0.625, 0.75, 0.625, 0.9344, 0.6562, 0.9344, 0.625, 0.9344, 0.625, 0.9344, 0.6563, 0.9344, 0.6875, 0.9344, 0.6562, 0.9344, 0.6563, 0.9344, 0.6875, 0.9344, 0.6943, 0.9344, 0.6875, 0.9344, 0.6875, 0.9344, 0.6943, 0.9344, 0.6943, 0.9344, 0.6875, 0.9344, 0.6875, 0.9344, 0.6943, 0.9344, 0.6875, 0.9344, 0.6562, 0.9344, 0.6562, 0.9344, 0.6875, 0.9344, 0.6875, 0.9344, 0.6839, 0.9344, 0.6756, 0.9344, 0.6839, 0.9344, 0.6875, 0.9344, 0.6562, 0.9344, 0.625, 0.9344, 0.625, 0.9344, 0.6562, 0.9344, 0.625, 0.9344, 0.625, 0.75, 0.625, 0.75, 0.625, 0.9344, 0.6943, 0.9344, 0.6943, 0.9344, 0.6875, 0.9344, 0.6875, 0.9344, 0.6875, 0.9344, 0.6875, 0.9344, 0.6562, 0.9344, 0.6563, 0.9344, 0.6563, 0.9344, 0.6562, 0.9344, 0.625, 0.9344, 0.625, 0.9344, 0.625, 0.9344, 0.625, 0.9344, 0.625, 0.75, 0.625, 0.75, 0.75, 0.9344, 0.75, 0.9344, 0.7302, 0.9344, 0.7198, 0.9344, 0.7188, 0.9344, 0.7188, 0.9344, 0.7188, 0.9344, 0.7188, 0.9344, 0.6943, 0.9344, 0.6943, 0.9344, 0.6943, 0.9344, 0.6943, 0.9344, 0.6875, 0.9344, 0.6875, 0.9344, 0.6875, 0.9344, 0.6875, 0.9344, 0.6841, 0.9344, 0.6757, 0.9344, 0.6841, 0.9344, 0.6875, 0.9344, 0.6875, 0.9344, 0.6562, 0.9344, 0.6562, 0.9344, 0.6562, 0.9344, 0.6562, 0.9344, 0.625, 0.9344, 0.625, 0.9344, 0.625, 0.9344, 0.625, 0.9344, 0.625, 0.75, 0.625, 0.75, 0.7188, 0.9344, 0.7188, 0.9344, 0.709, 0.9344, 0.6943, 0.9344, 0.6943, 0.9344, 0.6875, 0.9344, 0.6907, 0.9344, 0.6965, 0.9344, 0.6943, 0.9344, 0.6907, 0.9344, 0.6875, 0.9344, 0.7025, 0.9344, 0.6965, 0.9344, 0.6875, 0.9344, 0.6902, 0.9344, 0.6964, 0.9344, 0.7025, 0.9344, 0.6902, 0.9344, 0.6875, 0.9344, 0.6943, 0.9344, 0.6964, 0.9344, 0.625, 0.75, 0.625, 0.75, 0.6286, 0.9344, 0.625, 0.9344, 0.625, 0.75, 0.625, 0.75, 0.6332, 0.9342, 0.6286, 0.9344, 0.625, 0.75, 0.625, 0.7499, 0.6274, 0.9344, 0.6332, 0.9342, 0.625, 0.7499, 0.625, 0.75, 0.625, 0.9344, 0.6274, 0.9344, 0.6562, 0.9344, 0.6631, 0.9344, 0.6907, 0.9344, 0.6875, 0.9344, 0.6631, 0.9344, 0.6657, 0.9344, 0.6875, 0.9344, 0.6907, 0.9344, 0.6657, 0.9344, 0.6608, 0.9344, 0.6902, 0.9344, 0.6875, 0.9344, 0.6608, 0.9344, 0.6563, 0.9344, 0.6875, 0.9344, 0.6902, 0.9344, 0.6943, 0.9344, 0.6965, 0.9344, 0.7228, 0.9344, 0.7188, 0.9344, 0.6965, 0.9344, 0.7025, 0.9344, 0.7278, 0.9344, 0.7228, 0.9344, 0.7025, 0.9344, 0.6964, 0.9344, 0.7229, 0.9344, 0.7278, 0.9344, 0.6964, 0.9344, 0.6943, 0.9344, 0.7188, 0.9344, 0.7229, 0.9344, 0.7188, 0.9344, 0.7188, 0.9344, 0.75, 0.9344, 0.75, 0.9344, 0.75, 0.9344, 0.7188, 0.9344, 0.7188, 0.9344, 0.7228, 0.9344, 0.7278, 0.9344, 0.7229, 0.9344, 0.625, 0.9344, 0.6286, 0.9344, 0.6631, 0.9344, 0.6562, 0.9344, 0.6286, 0.9344, 0.6332, 0.9342, 0.6657, 0.9344, 0.6631, 0.9344, 0.6332, 0.9342, 0.6274, 0.9344, 0.6608, 0.9344, 0.6657, 0.9344, 0.6274, 0.9344, 0.625, 0.9344, 0.6563, 0.9344, 0.6608, 0.9344, 0.7188, 0.9344, 0.6943, 0.9344, 0.6943, 0.9344, 0.7188, 0.9344, 0.625, 0.9344, 0.625, 0.75, 0.625, 0.75, 0.625, 0.9344, 0.6563, 0.9344, 0.625, 0.9344, 0.625, 0.9344, 0.6562, 0.9344, 0.6875, 0.9344, 0.6563, 0.9344, 0.6562, 0.9344, 0.6875, 0.9344, 0.6943, 0.9344, 0.6875, 0.9344, 0.6875, 0.9344, 0.6943, 0.9344, 0.6943, 0.9344, 0.6943, 0.9344, 0.6875, 0.9344, 0.6875, 0.9344, 0.6875, 0.9344, 0.6875, 0.9344, 0.6562, 0.9344, 0.6563, 0.9344, 0.6563, 0.9344, 0.6562, 0.9344, 0.625, 0.9344, 0.625, 0.9344, 0.625, 0.9344, 0.625, 0.9344, 0.625, 0.75, 0.625, 0.75, 0.75, 0.9344, 0.75, 0.9344, 0.7468, 0.9344, 0.7248, 0.9344, 0.7188, 0.9344, 0.7188, 0.9344, 0.7188, 0.9344, 0.7188, 0.9344, 0.7177, 0.9344, 0.6943, 0.9344, 0.6943, 0.9344, 0.7188, 0.9344, 0.7188, 0.9344, 0.6943, 0.9344, 0.6943, 0.9344, 0.625, 0.9344, 0.625, 0.9344, 0.625, 0.75, 0.625, 0.75, 0.6562, 0.9344, 0.6563, 0.9344, 0.625, 0.9344, 0.625, 0.9344, 0.6875, 0.9344, 0.6875, 0.9344, 0.6563, 0.9344, 0.6562, 0.9344, 0.6943, 0.9344, 0.6943, 0.9344, 0.6875, 0.9344, 0.6875, 0.9344, 0.6943, 0.9344, 0.6943, 0.9344, 0.6875, 0.9344, 0.6875, 0.9344, 0.6875, 0.9344, 0.6875, 0.9344, 0.6839, 0.9344, 0.6756, 0.9344, 0.6839, 0.9344, 0.6875, 0.9344, 0.6875, 0.9344, 0.6562, 0.9344, 0.6562, 0.9344, 0.6562, 0.9344, 0.6562, 0.9344, 0.625, 0.9344, 0.625, 0.9344, 0.625, 0.9344, 0.625, 0.9344, 0.625, 0.75, 0.625, 0.75, 0.6943, 0.9344, 0.6875, 0.9344, 0.6875, 0.9344, 0.6943, 0.9344, 0.6875, 0.9344, 0.6563, 0.9344, 0.6562, 0.9344, 0.6875, 0.9344, 0.6563, 0.9344, 0.625, 0.9344, 0.625, 0.9344, 0.6562, 0.9344, 0.625, 0.9344, 0.625, 0.75, 0.625, 0.75, 0.625, 0.9344, 0.75, 0.9344, 0.7188, 0.9344, 0.7188, 0.9344, 0.7198, 0.9344, 0.7302, 0.9344, 0.75, 0.9344, 0.7188, 0.9344, 0.6943, 0.9344, 0.6943, 0.9344, 0.7188, 0.9344, 0.6943, 0.9344, 0.6875, 0.9344, 0.6875, 0.9344, 0.6943, 0.9344, 0.6875, 0.9344, 0.6562, 0.9344, 0.6562, 0.9344, 0.6875, 0.9344, 0.6875, 0.9344, 0.6841, 0.9344, 0.6757, 0.9344, 0.6841, 0.9344, 0.6875, 0.9344, 0.6562, 0.9344, 0.625, 0.9344, 0.625, 0.9344, 0.6562, 0.9344, 0.625, 0.9344, 0.625, 0.75, 0.625, 0.75, 0.625, 0.9344, 0.7188, 0.9344, 0.6943, 0.9344, 0.6943, 0.9344, 0.709, 0.9344, 0.7188, 0.9344, 0.625, 0.9344, 0.625, 0.9344, 0.625, 0.75, 0.625, 0.75, 0.625, 0.9344, 0.625, 0.75, 0.625, 0.75, 0.625, 0.9344, 0.6875, 0.9344, 0.6875, 0.9344, 0.6563, 0.9344, 0.3281, 0.4672, 0.0, 0.0, 0.0, 0.0, 0.625, 0.9344, 0.625, 0.9344, 0.6562, 0.9344, 0.625, 0.9344, 0.625, 0.9344, 0.6563, 0.9344, 0.6875, 0.9344, 0.6562, 0.9344, 0.6563, 0.9344, 0.6875, 0.9344, 0.6943, 0.9344, 0.6943, 0.9344, 0.6875, 0.9344, 0.6875, 0.9344, 0.7188, 0.9344, 0.7188, 0.9344, 0.6943, 0.9344, 0.6943, 0.9344, 0.75, 0.9344, 0.75, 0.9344, 0.0, 0.0, 0.3594, 0.4672, 0.3594, 0.4672, 0.6943, 0.9344, 0.6943, 0.9344, 0.7188, 0.9344, 0.6943, 0.9344, 0.6875, 0.9344, 0.6875, 0.9344, 0.6943, 0.9344, 0.75, 0.9344, 0.7188, 0.9344, 0.7188, 0.9344, 0.75, 0.9344, 0.75, 0.9344, 0.7188, 0.9344, 0.7188, 0.9344, 0.75, 0.9344, 0.6943, 0.9344, 0.6875, 0.9344, 0.6875, 0.9344, 0.6943, 0.9344, 0.0, 0.0, 0.6943, 0.9344, 0.6943, 0.9344, 0.3594, 0.4672, 0.75, 0.9344, 0.75, 0.9344, 0.3594, 0.4672, 0.7188, 0.9344, 0.7188, 0.9344, 0.7188, 0.9344, 0.6943, 0.9344, 0.6943, 0.9344, 0.6943, 0.9344, 0.6943, 0.9344, 0.6875, 0.9344, 0.6875, 0.9344, 0.6875, 0.9344, 0.6562, 0.9344, 0.6562, 0.9344, 0.6875, 0.9344, 0.6562, 0.9344, 0.625, 0.9344, 0.625, 0.9344, 0.6562, 0.9344, 0.0, 0.0, 0.0, 0.0, 0.625, 0.9344, 0.625, 0.9344, 0.6875, 0.9344, 0.6875, 0.9344, 0.3281, 0.4672, 0.0, 0.0, 0.625, 0.9344, 0.625, 0.75, 0.625, 0.75, 0.625, 0.9344, 0.625, 0.9344, 0.625, 0.9344, 0.625, 0.75, 0.625, 0.75, 0.125, 1.0, 0.1875, 1.0, 0.1875, 1.0, 0.125, 1.0, 0.6875, 1.0, 0.75, 1.0, 0.75, 1.0, 0.6875, 1.0, 0.5, 1.0, 0.5625, 1.0, 0.5625, 1.0, 0.5, 1.0, 0.375, 1.0, 0.4375, 1.0, 0.4375, 1.0, 0.375, 1.0, 0.0, 1.0, 0.0625, 1.0, 0.0625, 1.0, 0.0, 1.0, 0.9375, 1.0, 1.0, 1.0, 1.0, 1.0, 0.9375, 1.0, 0.75, 1.0, 0.8125, 1.0, 0.8125, 1.0, 0.75, 1.0, 0.875, 1.0, 0.9375, 1.0, 0.9375, 1.0, 0.875, 1.0, 0.0625, 1.0, 0.125, 1.0, 0.125, 1.0, 0.0625, 1.0, 0.4375, 1.0, 0.5, 1.0, 0.5, 1.0, 0.4375, 1.0, 0.25, 1.0, 0.3125, 1.0, 0.3125, 1.0, 0.25, 1.0, 0.3125, 1.0, 0.375, 1.0, 0.375, 1.0, 0.3125, 1.0, 0.5625, 1.0, 0.625, 1.0, 0.625, 1.0, 0.5625, 1.0, 0.1875, 1.0, 0.25, 1.0, 0.25, 1.0, 0.1875, 1.0, 1.0, 0.7727, 1.0, 1.0, 0.9375, 1.0, 0.9375, 0.7727, 0.9375, 0.7727, 0.9375, 1.0, 0.875, 1.0, 0.875, 0.7727, 0.875, 0.7727, 0.875, 1.0, 0.8125, 1.0, 0.8125, 0.7727, 0.8125, 0.7727, 0.8125, 1.0, 0.75, 1.0, 0.75, 0.7727, 0.75, 0.7727, 0.75, 1.0, 0.6875, 1.0, 0.6875, 0.7727, 0.6875, 0.7727, 0.6875, 1.0, 0.625, 1.0, 0.625, 0.7727, 0.625, 0.7727, 0.625, 1.0, 0.5625, 1.0, 0.5625, 0.7727, 0.5625, 0.7727, 0.5625, 1.0, 0.5, 1.0, 0.5, 0.7727, 0.5, 0.7727, 0.5, 1.0, 0.4375, 1.0, 0.4375, 0.7727, 0.4375, 0.7727, 0.4375, 1.0, 0.375, 1.0, 0.375, 0.7727, 0.375, 0.7727, 0.375, 1.0, 0.3125, 1.0, 0.3125, 0.7727, 0.3125, 0.7727, 0.3125, 1.0, 0.25, 1.0, 0.25, 0.7727, 0.25, 0.7727, 0.25, 1.0, 0.1875, 1.0, 0.1875, 0.7727, 0.1875, 0.7727, 0.1875, 1.0, 0.125, 1.0, 0.125, 0.7727, 0.625, 1.0, 0.6875, 1.0, 0.6875, 1.0, 0.625, 1.0, 0.125, 0.7727, 0.125, 1.0, 0.0625, 1.0, 0.0625, 0.7727, 0.0625, 0.7727, 0.0625, 1.0, 0.0, 1.0, 0.0, 0.7727, 0.8125, 1.0, 0.875, 1.0, 0.875, 1.0, 0.8125, 1.0, 0.125, 1.0, 0.1875, 1.0, 0.1875, 1.0, 0.125, 1.0, 0.5625, 1.0, 0.625, 1.0, 0.625, 1.0, 0.5625, 1.0, 0.25, 1.0, 0.3125, 1.0, 0.3125, 1.0, 0.25, 1.0, 0.6875, 1.0, 0.75, 1.0, 0.75, 1.0, 0.6875, 1.0, 0.4375, 1.0, 0.5, 1.0, 0.5, 1.0, 0.4375, 1.0, 0.875, 1.0, 0.9375, 1.0, 0.9375, 1.0, 0.875, 1.0, 0.5, 1.0, 0.5625, 1.0, 0.5625, 1.0, 0.5, 1.0, 0.0, 1.0, 0.0625, 1.0, 0.0625, 1.0, 0.0, 1.0, 0.9375, 1.0, 1.0, 1.0, 1.0, 1.0, 0.9375, 1.0, 0.1875, 1.0, 0.25, 1.0, 0.25, 1.0, 0.1875, 1.0, 0.8125, 1.0, 0.875, 1.0, 0.875, 1.0, 0.8125, 1.0, 0.3125, 1.0, 0.375, 1.0, 0.375, 1.0, 0.3125, 1.0, 0.0625, 1.0, 0.125, 1.0, 0.125, 1.0, 0.0625, 1.0, 0.75, 1.0, 0.8125, 1.0, 0.8125, 1.0, 0.75, 1.0, 0.375, 1.0, 0.4375, 1.0, 0.4375, 1.0, 0.375, 1.0, 0.625, 1.0, 0.6875, 1.0, 0.6875, 1.0, 0.625, 1.0, 1.0, 0.5, 0.9375, 0.5, 0.9375, 1.0, 1.0, 1.0, 0.9375, 0.5, 0.875, 0.5, 0.875, 1.0, 0.9375, 1.0, 0.875, 0.5, 0.8125, 0.5, 0.8125, 1.0, 0.875, 1.0, 0.8125, 0.5, 0.75, 0.5, 0.75, 1.0, 0.8125, 1.0, 0.75, 0.5, 0.6875, 0.5, 0.6875, 1.0, 0.75, 1.0, 0.6875, 0.5, 0.625, 0.5, 0.625, 1.0, 0.6875, 1.0, 0.625, 0.5, 0.5625, 0.5, 0.5625, 1.0, 0.625, 1.0, 0.5625, 0.5, 0.5, 0.5, 0.5, 1.0, 0.5625, 1.0, 0.5, 0.5, 0.4375, 0.5, 0.4375, 1.0, 0.5, 1.0, 0.4375, 0.5, 0.375, 0.5, 0.375, 1.0, 0.4375, 1.0, 0.375, 0.5, 0.3125, 0.5, 0.3125, 1.0, 0.375, 1.0, 0.3125, 0.5, 0.25, 0.5, 0.25, 1.0, 0.3125, 1.0, 0.25, 0.5, 0.1875, 0.5, 0.1875, 1.0, 0.25, 1.0, 0.1875, 0.5, 0.125, 0.5, 0.125, 1.0, 0.1875, 1.0, 0.125, 0.5, 0.0625, 0.5, 0.0625, 1.0, 0.125, 1.0, 0.0625, 0.5, 1.0, 0.5, 0.0, 1.0, 0.0625, 1.0, 0.0625, 0.5, 0.0625, 0.7727, 0.0, 0.7727, 0.0, 0.5, 0.125, 0.5, 0.125, 0.7727, 0.0625, 0.7727, 0.0625, 0.5, 0.1875, 0.5, 0.1875, 0.7727, 0.125, 0.7727, 0.125, 0.5, 0.25, 0.5, 0.25, 0.7727, 0.1875, 0.7727, 0.1875, 0.5, 0.3125, 0.5, 0.3125, 0.6301, 0.3125, 0.7727, 0.25, 0.7727, 0.25, 0.5, 0.375, 0.6301, 0.375, 0.7727, 0.3125, 0.7727, 0.3125, 0.6301, 0.4375, 0.6301, 0.4375, 0.7727, 0.375, 0.7727, 0.375, 0.6301, 0.5, 0.6301, 0.5, 0.7727, 0.4375, 0.7727, 0.4375, 0.6301, 0.5625, 0.6301, 0.5625, 0.7727, 0.5, 0.7727, 0.5, 0.6301, 0.625, 0.9344, 0.625, 0.75, 0.75, 0.7727, 0.75, 1.0, 0.6875, 0.6301, 0.6875, 0.7727, 0.625, 0.7727, 0.625, 0.6301, 0.625, 0.6301, 0.625, 0.7727, 0.5625, 0.7727, 0.5625, 0.6301, 0.8125, 0.5, 0.8125, 0.7727, 0.75, 0.7727, 0.75, 0.5, 0.875, 0.5, 0.875, 0.7727, 0.8125, 0.7727, 0.8125, 0.5, 0.9375, 0.5, 0.9375, 0.7727, 0.875, 0.7727, 0.875, 0.5, 0.75, 0.5, 0.75, 0.7727, 0.625, 0.75, 0.625, 0.9344, 0.0, 0.0, 0.0, 0.0, 0.0, 0.0, 0.0, 0.0, 0.0, 0.0, 0.0, 0.0, 0.0, 0.0, 0.0, 0.0, 0.0, 0.0, 0.0, 0.0, 0.0, 0.0, 0.0, 0.0, 0.75, 0.5, 0.75, 0.7727, 0.6875, 0.7727, 0.6875, 0.6301, 0.6875, 0.5, 0.0, 0.0, 0.0, 0.0, 0.0, 0.0, 0.0, 0.0, 0.0, 0.0, 0.0, 0.0, 0.0, 0.0, 0.0, 0.0, 0.0, 0.0, 0.0, 0.0, 0.0, 0.0, 0.0, 0.0, 0.0, 0.0, 0.0, 0.0, 0.0, 0.0, 0.0, 0.0, 0.3125, 1.0, 0.6562, 0.9344, 0.6875, 0.9344, 0.375, 1.0, 0.25, 1.0, 0.625, 0.9344, 0.6562, 0.9344, 0.3125, 1.0, 0.625, 0.75, 0.625, 0.9344, 0.25, 1.0, 0.25, 0.7727, 1.0, 0.5, 1.0, 0.7727, 0.9375, 0.7727, 0.9375, 0.5, 0.25, 0.7727, 0.25, 0.5, 0.625, 0.9344, 0.625, 0.75, 0.0, 0.0, 0.0, 0.0, 0.0, 0.0, 0.0, 0.0, 0.6562, 0.9344, 0.3125, 0.5, 0.375, 0.5, 0.6875, 0.9344, 0.625, 0.9344, 0.25, 0.5, 0.3125, 0.5, 0.6562, 0.9344, 0.0, 0.0, 0.0, 0.0, 0.0, 0.0, 0.0, 0.0, 0.0, 0.0, 0.0, 0.0, 0.0, 0.0, 0.0, 0.0, 0.625, 0.5, 0.625, 0.6301, 0.5625, 0.6301, 0.5625, 0.5, 0.6875, 0.5, 0.6875, 0.6301, 0.625, 0.6301, 0.625, 0.5, 0.5625, 0.5, 0.5625, 0.6301, 0.5, 0.6301, 0.5, 0.5, 0.5, 0.5, 0.5, 0.6301, 0.4375, 0.6301, 0.4375, 0.5, 0.4375, 0.5, 0.4375, 0.6301, 0.375, 0.6301, 0.375, 0.5, 0.375, 0.5, 0.375, 0.6301, 0.3125, 0.6301, 0.3125, 0.5, 0.0, 0.0, 0.0, 0.0, 0.0, 0.0, 0.0, 0.0, 0.0, 0.0, 0.0, 0.0, 0.0, 0.0, 0.0, 0.0, 0.0, 0.0, 0.0, 0.0, 0.0, 0.0, 0.0, 0.0, 0.0, 0.0, 0.0, 0.0, 0.0, 0.0, 0.0, 0.0, 0.0, 0.0, 0.0, 0.0, 0.0, 0.0, 0.0, 0.0, 0.0, 0.0, 0.0, 0.0, 0.0, 0.0, 0.0, 0.0, 1.0, 0.5, 1.0, 1.0, 0.9375, 1.0, 0.9375, 0.5, 0.9375, 0.5, 0.9375, 1.0, 0.875, 1.0, 0.875, 0.5, 0.875, 0.5, 0.875, 1.0, 0.8125, 1.0, 0.8125, 0.5, 0.8125, 0.5, 0.8125, 1.0, 0.75, 1.0, 0.75, 0.5, 0.75, 0.5, 0.75, 1.0, 0.6875, 1.0, 0.6875, 0.5, 0.6875, 0.5, 0.6875, 1.0, 0.625, 1.0, 0.625, 0.5, 0.625, 0.5, 0.625, 1.0, 0.5625, 1.0, 0.5625, 0.5, 0.5625, 0.5, 0.5625, 1.0, 0.5, 1.0, 0.5, 0.5, 0.5, 0.5, 0.5, 1.0, 0.4375, 1.0, 0.4375, 0.5, 0.4375, 0.5, 0.4375, 1.0, 0.375, 1.0, 0.375, 0.5, 0.375, 0.5, 0.375, 1.0, 0.3125, 1.0, 0.3125, 0.5, 0.3125, 0.5, 0.3125, 1.0, 0.25, 1.0, 0.25, 0.5, 0.25, 0.5, 0.25, 1.0, 0.1875, 1.0, 0.1875, 0.5, 0.1875, 0.5, 0.1875, 1.0, 0.125, 1.0, 0.125, 0.5, 0.125, 0.5, 0.125, 1.0, 0.0625, 1.0, 0.0625, 0.5, 0.0625, 0.5, 0.0625, 1.0, 0.0, 1.0, 0.0, 0.5, 0.875, 1.0, 0.9375, 1.0, 0.9375, 1.0, 0.8751, 1.0, 0.875, 1.0, 0.5625, 1.0, 0.625, 1.0, 0.625, 1.0, 0.6248, 1.0, 0.5625, 1.0, 0.25, 1.0, 0.3125, 1.0, 0.3125, 1.0, 0.3124, 1.0, 0.25, 1.0, 0.25, 1.0, 0.6875, 1.0, 0.75, 1.0, 0.75, 1.0, 0.75, 1.0, 0.6875, 1.0, 0.375, 1.0, 0.4375, 1.0, 0.4375, 1.0, 0.4373, 1.0, 0.375, 1.0, 0.0625, 1.0, 0.125, 1.0, 0.125, 1.0, 0.06269, 1.0, 0.0625, 1.0, 0.8125, 1.0, 0.875, 1.0, 0.875, 1.0, 0.8126, 1.0, 0.8125, 1.0, 0.5, 1.0, 0.5625, 1.0, 0.5625, 1.0, 0.5623, 1.0, 0.5, 1.0, 0.9375, 1.0, 1.0, 1.0, 1.0, 1.0, 0.9377, 1.0, 0.9375, 1.0, 0.1875, 1.0, 0.25, 1.0, 0.25, 1.0, 0.1876, 1.0, 0.1875, 1.0, 0.625, 1.0, 0.6875, 1.0, 0.6875, 1.0, 0.6874, 1.0, 0.625, 1.0, 0.3125, 1.0, 0.375, 1.0, 0.375, 1.0, 0.3749, 1.0, 0.3125, 1.0, 0.0, 1.0, 0.0625, 1.0, 0.0625, 1.0, 0.0002015, 1.0, 0.0, 1.0, 0.75, 1.0, 0.8125, 1.0, 0.8125, 1.0, 0.75, 1.0, 0.4375, 1.0, 0.5, 1.0, 0.5, 1.0, 0.4998, 1.0, 0.4375, 1.0, 0.125, 1.0, 0.1875, 1.0, 0.1875, 1.0, 0.1252, 1.0, 0.125, 1.0, 0.5, 0.5, 0.4375, 0.5, 0.4375, 0.9956, 0.4998, 0.9956, 0.5, 0.9963, 0.5625, 0.5, 0.5, 0.5, 0.5, 0.9963, 0.5623, 0.9963, 0.5625, 0.997, 0.625, 0.5, 0.5625, 0.5, 0.5625, 0.997, 0.6248, 0.997, 0.625, 0.9976, 0.6875, 0.5, 0.625, 0.5, 0.625, 0.9976, 0.6874, 0.9976, 0.6875, 0.9979, 0.75, 0.5, 0.6875, 0.5, 0.6875, 0.9979, 0.75, 0.9979, 0.75, 0.998, 0.8125, 0.5, 0.75, 0.5, 0.75, 0.998, 0.8125, 0.998, 0.875, 0.5, 0.8125, 0.5, 0.8125, 0.998, 0.8126, 0.9978, 0.875, 0.9978, 0.9375, 0.5, 0.875, 0.5, 0.875, 0.9978, 0.8751, 0.9974, 0.9375, 0.9974, 1.0, 0.5, 0.9375, 0.5, 0.9375, 0.9974, 0.9377, 0.9967, 1.0, 0.9967, 0.0625, 0.5, 1.0, 0.5, 0.006532, 0.9967, 0.007275, 0.996, 0.0625, 0.996, 0.125, 0.5, 0.0625, 0.5, 0.0625, 0.996, 0.06269, 0.9953, 0.125, 0.9953, 0.1875, 0.5, 0.125, 0.5, 0.125, 0.9953, 0.1252, 0.9948, 0.1875, 0.9948, 0.25, 0.5, 0.1875, 0.5, 0.1875, 0.9948, 0.1876, 0.9944, 0.25, 0.9944, 0.3125, 0.5, 0.25, 0.5, 0.25, 0.9944, 0.25, 0.9943, 0.3124, 0.9943, 0.3125, 0.9945, 0.375, 0.5, 0.3125, 0.5, 0.3125, 0.9945, 0.3749, 0.9945, 0.375, 0.995, 0.4375, 0.5, 0.375, 0.5, 0.375, 0.995, 0.4373, 0.995, 0.4375, 0.9956, 0.7198, 0.9344, 0.7188, 0.9344, 0.7188, 0.9344, 0.7188, 0.9344, 0.7295, 0.9344, 0.75, 0.9344, 0.75, 0.9344, 0.7188, 0.9344, 0.7188, 0.9344, 0.7089, 0.9344, 0.6943, 0.9344, 0.6943, 0.9344, 0.7188, 0.9344, 0.6875, 0.9344, 0.6943, 0.9344, 0.6943, 0.9344, 0.6875, 0.9344, 0.6943, 0.9344, 0.6875, 0.9344, 0.6875, 0.9344, 0.6943, 0.9344, 0.6943, 0.9344, 0.7089, 0.9344, 0.7188, 0.9344, 0.7188, 0.9344, 0.6943, 0.9344, 0.7188, 0.9344, 0.7272, 0.9344, 0.7498, 0.9344, 0.75, 0.9344, 0.75, 0.9344, 0.7188, 0.9344, 0.6943, 0.9344, 0.6875, 0.9344, 0.6875, 0.9344, 0.6943, 0.9344, 0.75, 0.9344, 0.7295, 0.9344, 0.7188, 0.9344, 0.7188, 0.9344, 0.75, 0.9344, 0.7188, 0.9344, 0.7198, 0.9344, 0.7188, 0.9344, 0.7188, 0.9344, 0.7066, 0.9344, 0.6943, 0.9344, 0.6943, 0.9344, 0.7188, 0.9344, 0.6943, 0.9344, 0.7066, 0.9344, 0.7177, 0.9344, 0.6943, 0.9344, 0.7177, 0.9344, 0.7066, 0.9344, 0.6943, 0.9344, 0.6943, 0.9344, 0.6943, 0.9344, 0.7066, 0.9344, 0.7188, 0.9344, 0.7188, 0.9344, 0.6943, 0.9344, 0.75, 0.9344, 0.7498, 0.9344, 0.7272, 0.9344, 0.7188, 0.9344, 0.7188, 0.9344, 0.75, 0.9344, 0.6875, 0.9344, 0.6943, 0.9344, 0.6943, 0.9344, 0.6875, 0.9344, 0.6757, 0.9344, 0.6841, 0.9344, 0.6841, 0.9344, 0.6757, 0.9344, 0.6757, 0.9344, 0.6841, 0.9344, 0.3124, 0.9943, 0.25, 0.9943, 0.3125, 1.0, 0.3749, 1.0, 0.3749, 0.9945, 0.3125, 0.9945, 0.375, 1.0, 0.4373, 1.0, 0.4373, 0.995, 0.375, 0.995, 0.4375, 0.9956, 0.4375, 1.0, 0.4998, 1.0, 0.4998, 0.9956, 0.5, 0.9963, 0.5, 1.0, 0.5623, 1.0, 0.5623, 0.9963, 0.5625, 1.0, 0.6248, 1.0, 0.6248, 0.997, 0.5625, 0.997, 0.6875, 0.9979, 0.6875, 1.0, 0.75, 1.0, 0.75, 0.9979, 0.0, 0.0, 0.6875, 1.0, 0.6875, 0.9979, 0.0, 0.0, 0.0, 0.0, 0.0, 0.0, 0.75, 1.0, 0.8125, 1.0, 0.8125, 1.0, 0.0, 0.0, 0.0, 0.0, 0.0, 0.0, 0.9375, 0.9974, 0.0, 0.0, 0.8751, 1.0, 0.9375, 1.0, 1.0, 1.0, 1.0, 0.9967, 0.9377, 0.9967, 0.9377, 1.0, 0.0625, 0.996, 0.007275, 0.996, 0.0002015, 1.0, 0.0625, 1.0, 0.125, 1.0, 0.125, 0.9953, 0.06269, 0.9953, 0.06269, 1.0, 0.125, 0.9953, 0.125, 1.0, 0.0, 0.0, 0.0, 0.0])
me_cylinder_002.materials.append(mat_material)
me_cylinder_002.update()

# ---- objects
ob_light = bpy.data.objects.new('Light', light_light)
ob_camera = bpy.data.objects.new('Camera', cam_camera)
ob_bellcrank = bpy.data.objects.new('Bellcrank', me_cylinder_002)

# ---- transforms, parenting, visibility, modifiers, constraints
ob_light.location = (4.076, 1.005, 5.904)
ob_light.rotation_euler = (0.6503, 0.05522, 1.866)
ob_light.lock_rotations_4d = False
ob_light.empty_display_type = 'ARROWS'
ob_light.color = (0.0, 0.0, 0.0, 0.0)
ob_light.lineart.crease_threshold = 0.0
ob_camera.location = (1.179, 1.104, 10.38)
ob_camera.lock_rotations_4d = False
ob_camera.empty_display_type = 'ARROWS'
ob_camera.color = (0.0, 0.0, 0.0, 0.0)
ob_camera.display_type = 'WIRE'
ob_camera.lineart.crease_threshold = 0.0
ob_bellcrank.location = (0.0, 0.0, 0.0)
_m = ob_bellcrank.modifiers.new('Smooth by Angle', 'NODES')
_m.node_group = ng_smooth_by_angle
_gi = [s.identifier for s in ng_smooth_by_angle.interface.items_tree if s.item_type == 'SOCKET' and s.in_out == 'INPUT']
_m[_gi[1]] = 1.048  # Angle
_m[_gi[2]] = True  # Ignore Sharpness
_m.show_group_selector = False

# ---- collection membership
col_collection.objects.link(ob_light)
col_collection.objects.link(ob_camera)
col_collection.objects.link(ob_bellcrank)

# ---- scene / render settings (as saved in the file)
scene.camera = ob_camera
scene.frame_start = 1; scene.frame_end = 250; scene.frame_set(1)
scene.render.engine = 'BLENDER_EEVEE_NEXT'
bpy.context.view_layer.update()
